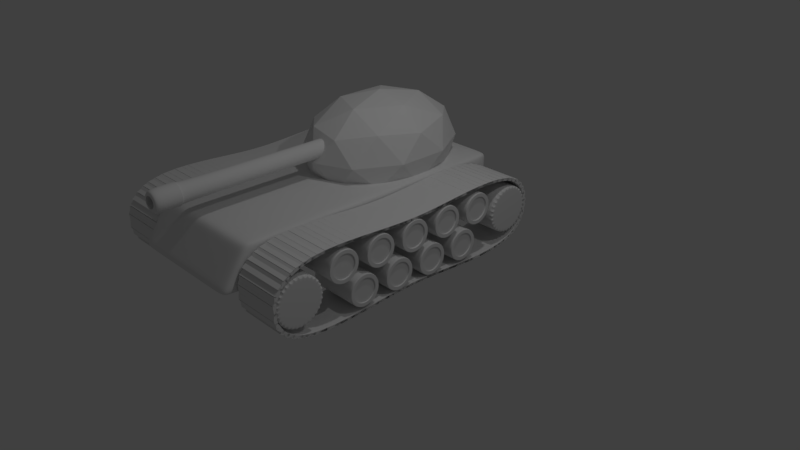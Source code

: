 # Source: tank1-v.0.4.blend  (saved by Blender 2.79.0; exported with 4.5.12 LTS)
import bpy
from mathutils import Matrix  # noqa: F401  (used for matrix-valued properties, if any)

bpy.ops.wm.read_factory_settings(use_empty=True)
scene = bpy.context.scene
scene.name = 'Scene'

# ---- collections
col_collection_1 = bpy.data.collections.new('Collection 1'); scene.collection.children.link(col_collection_1)
col_collection_2 = bpy.data.collections.new('Collection 2'); scene.collection.children.link(col_collection_2)

# ---- materials (node trees are filled in below, after node groups)
mat_material = bpy.data.materials.new('Material')
mat_material.alpha_threshold = 0.0
mat_material.use_transparent_shadow = False
mat_material.roughness = 0.5
mat_material.line_color = (0.0, 0.0, 0.0, 1.0)

# ---- material node trees

# ---- world
world_world = bpy.data.worlds.new('World'); scene.world = world_world
world_world.color = (0.05088, 0.05088, 0.05088)
world_world.use_sun_shadow = False
world_world.sun_shadow_jitter_overblur = 0.0
world_world.cycles.sampling_method = 'MANUAL'

# ---- cameras
cam_camera = bpy.data.cameras.new('Camera')
cam_camera.clip_end = 100.0
cam_camera.lens = 35.0
cam_camera.sensor_width = 32.0
cam_camera.sensor_height = 18.0
cam_camera.ortho_scale = 7.314
cam_camera.dof.focus_distance = 0.0
cam_camera.dof.aperture_fstop = 128.0

# ---- lights
light_lamp_001 = bpy.data.lights.new('Lamp.001', 'POINT')
light_lamp_001.transmission_factor = 0.0
light_lamp_001.cutoff_distance = 30.0
light_lamp_001.energy = 100.0
light_lamp_001.shadow_buffer_clip_start = 1.001
light_lamp_001.shadow_soft_size = 0.1
light_lamp_001.shadow_maximum_resolution = 0.006
light_lamp_001.use_absolute_resolution = True
light_lamp = bpy.data.lights.new('Lamp', 'POINT')
light_lamp.transmission_factor = 0.0
light_lamp.cutoff_distance = 30.0
light_lamp.energy = 100.0
light_lamp.shadow_buffer_clip_start = 1.001
light_lamp.shadow_soft_size = 0.1
light_lamp.shadow_maximum_resolution = 0.006
light_lamp.use_absolute_resolution = True

# ---- meshes
me_cube_001 = bpy.data.meshes.new('Cube.001')
me_cube_001.from_pydata([(1.0, 1.0, -1.0), (1.0, -1.0, -1.0), (-1.0, -1.0, -1.0), (-1.0, 1.0, -1.0), (1.0, 1.0, 1.0), (1.0, -1.0, 1.0), (-1.0, -1.0, 1.0), (-1.0, 1.0, 1.0)], [], [(0, 1, 2, 3), (4, 7, 6, 5), (0, 4, 5, 1), (1, 5, 6, 2), (2, 6, 7, 3), (4, 0, 3, 7)])
me_cube_001.materials.append(mat_material)
me_cube_001.use_remesh_preserve_volume = False
me_cube_001.use_remesh_preserve_attributes = False
me_cube_001.use_mirror_vertex_groups = False
me_cube_001.update()
me_cylinder_007 = bpy.data.meshes.new('Cylinder.007')
me_cylinder_007.from_pydata([(0.0, 1.0, -1.0), (0.0, 1.0, 1.0), (0.1951, 0.9808, -1.0), (0.1951, 0.9808, 1.0), (0.3827, 0.9239, -1.0), (0.3827, 0.9239, 1.0), (0.5556, 0.8315, -1.0), (0.5556, 0.8315, 1.0), (0.7071, 0.7071, -1.0), (0.7071, 0.7071, 1.0), (0.8315, 0.5556, -1.0), (0.8315, 0.5556, 1.0), (0.9239, 0.3827, -1.0), (0.9239, 0.3827, 1.0), (0.9808, 0.1951, -1.0), (0.9808, 0.1951, 1.0), (1.0, 7.55e-08, -1.0), (1.0, 7.55e-08, 1.0), (0.9808, -0.1951, -1.0), (0.9808, -0.1951, 1.0), (0.9239, -0.3827, -1.0), (0.9239, -0.3827, 1.0), (0.8315, -0.5556, -1.0), (0.8315, -0.5556, 1.0), (0.7071, -0.7071, -1.0), (0.7071, -0.7071, 1.0), (0.5556, -0.8315, -1.0), (0.5556, -0.8315, 1.0), (0.3827, -0.9239, -1.0), (0.3827, -0.9239, 1.0), (0.1951, -0.9808, -1.0), (0.1951, -0.9808, 1.0), (-3.258e-07, -1.0, -1.0), (-3.258e-07, -1.0, 1.0), (-0.1951, -0.9808, -1.0), (-0.1951, -0.9808, 1.0), (-0.3827, -0.9239, -1.0), (-0.3827, -0.9239, 1.0), (-0.5556, -0.8315, -1.0), (-0.5556, -0.8315, 1.0), (-0.7071, -0.7071, -1.0), (-0.7071, -0.7071, 1.0), (-0.8315, -0.5556, -1.0), (-0.8315, -0.5556, 1.0), (-0.9239, -0.3827, -1.0), (-0.9239, -0.3827, 1.0), (-0.9808, -0.1951, -1.0), (-0.9808, -0.1951, 1.0), (-1.0, 9.656e-07, -1.0), (-1.0, 9.656e-07, 1.0), (-0.9808, 0.1951, -1.0), (-0.9808, 0.1951, 1.0), (-0.9239, 0.3827, -1.0), (-0.9239, 0.3827, 1.0), (-0.8315, 0.5556, -1.0), (-0.8315, 0.5556, 1.0), (-0.7071, 0.7071, -1.0), (-0.7071, 0.7071, 1.0), (-0.5556, 0.8315, -1.0), (-0.5556, 0.8315, 1.0), (-0.3827, 0.9239, -1.0), (-0.3827, 0.9239, 1.0), (-0.1951, 0.9808, -1.0), (-0.1951, 0.9808, 1.0)], [], [(0, 1, 3, 2), (2, 3, 5, 4), (4, 5, 7, 6), (6, 7, 9, 8), (8, 9, 11, 10), (10, 11, 13, 12), (12, 13, 15, 14), (14, 15, 17, 16), (16, 17, 19, 18), (18, 19, 21, 20), (20, 21, 23, 22), (22, 23, 25, 24), (24, 25, 27, 26), (26, 27, 29, 28), (28, 29, 31, 30), (30, 31, 33, 32), (32, 33, 35, 34), (34, 35, 37, 36), (36, 37, 39, 38), (38, 39, 41, 40), (40, 41, 43, 42), (42, 43, 45, 44), (44, 45, 47, 46), (46, 47, 49, 48), (48, 49, 51, 50), (50, 51, 53, 52), (52, 53, 55, 54), (54, 55, 57, 56), (56, 57, 59, 58), (58, 59, 61, 60), (3, 1, 63, 61, 59, 57, 55, 53, 51, 49, 47, 45, 43, 41, 39, 37, 35, 33, 31, 29, 27, 25, 23, 21, 19, 17, 15, 13, 11, 9, 7, 5), (60, 61, 63, 62), (62, 63, 1, 0), (0, 2, 4, 6, 8, 10, 12, 14, 16, 18, 20, 22, 24, 26, 28, 30, 32, 34, 36, 38, 40, 42, 44, 46, 48, 50, 52, 54, 56, 58, 60, 62)])
_k = {(0, 2): 0.84706, (1, 3): 0.84706, (2, 4): 0.84706, (3, 5): 0.84706, (4, 6): 0.84706, (5, 7): 0.84706, (6, 8): 0.84706, (7, 9): 0.84706, (8, 10): 0.84706, (9, 11): 0.84706, (10, 12): 0.84706, (11, 13): 0.84706, (12, 14): 0.84706, (13, 15): 0.84706, (14, 16): 0.84706, (15, 17): 0.84706, (16, 18): 0.84706, (17, 19): 0.84706, (18, 20): 0.84706, (19, 21): 0.84706, (20, 22): 0.84706, (21, 23): 0.84706, (22, 24): 0.84706, (23, 25): 0.84706, (24, 26): 0.84706, (25, 27): 0.84706, (26, 28): 0.84706, (27, 29): 0.84706, (28, 30): 0.84706, (29, 31): 0.84706, (30, 32): 0.84706, (31, 33): 0.84706, (32, 34): 0.84706, (33, 35): 0.84706, (34, 36): 0.84706, (35, 37): 0.84706, (36, 38): 0.84706, (37, 39): 0.84706, (38, 40): 0.84706, (39, 41): 0.84706, (40, 42): 0.84706, (41, 43): 0.84706, (42, 44): 0.84706, (43, 45): 0.84706, (44, 46): 0.84706, (45, 47): 0.84706, (46, 48): 0.84706, (47, 49): 0.84706, (48, 50): 0.84706, (49, 51): 0.84706, (50, 52): 0.84706, (51, 53): 0.84706, (52, 54): 0.84706, (53, 55): 0.84706, (54, 56): 0.84706, (55, 57): 0.84706, (56, 58): 0.84706, (57, 59): 0.84706, (58, 60): 0.84706, (59, 61): 0.84706, (60, 62): 0.84706, (61, 63): 0.84706, (0, 62): 0.84706, (1, 63): 0.84706}
me_cylinder_007.attributes.new('crease_edge', 'FLOAT', 'EDGE').data.foreach_set('value', [_k.get((min(e.vertices), max(e.vertices)), 0.0) for e in me_cylinder_007.edges])
me_cylinder_007.use_remesh_preserve_volume = False
me_cylinder_007.use_remesh_preserve_attributes = False
me_cylinder_007.use_mirror_vertex_groups = False
me_cylinder_007.update()
me_cylinder_006 = bpy.data.meshes.new('Cylinder.006')
me_cylinder_006.from_pydata([(0.0, 1.0, -1.0), (0.0, 1.0, 1.0), (0.1951, 0.9808, -1.0), (0.1951, 0.9808, 1.0), (0.3827, 0.9239, -1.0), (0.3827, 0.9239, 1.0), (0.5556, 0.8315, -1.0), (0.5556, 0.8315, 1.0), (0.7071, 0.7071, -1.0), (0.7071, 0.7071, 1.0), (0.8315, 0.5556, -1.0), (0.8315, 0.5556, 1.0), (0.9239, 0.3827, -1.0), (0.9239, 0.3827, 1.0), (0.9808, 0.1951, -1.0), (0.9808, 0.1951, 1.0), (1.0, 7.55e-08, -1.0), (1.0, 7.55e-08, 1.0), (0.9808, -0.1951, -1.0), (0.9808, -0.1951, 1.0), (0.9239, -0.3827, -1.0), (0.9239, -0.3827, 1.0), (0.8315, -0.5556, -1.0), (0.8315, -0.5556, 1.0), (0.7071, -0.7071, -1.0), (0.7071, -0.7071, 1.0), (0.5556, -0.8315, -1.0), (0.5556, -0.8315, 1.0), (0.3827, -0.9239, -1.0), (0.3827, -0.9239, 1.0), (0.1951, -0.9808, -1.0), (0.1951, -0.9808, 1.0), (-3.258e-07, -1.0, -1.0), (-3.258e-07, -1.0, 1.0), (-0.1951, -0.9808, -1.0), (-0.1951, -0.9808, 1.0), (-0.3827, -0.9239, -1.0), (-0.3827, -0.9239, 1.0), (-0.5556, -0.8315, -1.0), (-0.5556, -0.8315, 1.0), (-0.7071, -0.7071, -1.0), (-0.7071, -0.7071, 1.0), (-0.8315, -0.5556, -1.0), (-0.8315, -0.5556, 1.0), (-0.9239, -0.3827, -1.0), (-0.9239, -0.3827, 1.0), (-0.9808, -0.1951, -1.0), (-0.9808, -0.1951, 1.0), (-1.0, 9.656e-07, -1.0), (-1.0, 9.656e-07, 1.0), (-0.9808, 0.1951, -1.0), (-0.9808, 0.1951, 1.0), (-0.9239, 0.3827, -1.0), (-0.9239, 0.3827, 1.0), (-0.8315, 0.5556, -1.0), (-0.8315, 0.5556, 1.0), (-0.7071, 0.7071, -1.0), (-0.7071, 0.7071, 1.0), (-0.5556, 0.8315, -1.0), (-0.5556, 0.8315, 1.0), (-0.3827, 0.9239, -1.0), (-0.3827, 0.9239, 1.0), (-0.1951, 0.9808, -1.0), (-0.1951, 0.9808, 1.0)], [], [(0, 1, 3, 2), (2, 3, 5, 4), (4, 5, 7, 6), (6, 7, 9, 8), (8, 9, 11, 10), (10, 11, 13, 12), (12, 13, 15, 14), (14, 15, 17, 16), (16, 17, 19, 18), (18, 19, 21, 20), (20, 21, 23, 22), (22, 23, 25, 24), (24, 25, 27, 26), (26, 27, 29, 28), (28, 29, 31, 30), (30, 31, 33, 32), (32, 33, 35, 34), (34, 35, 37, 36), (36, 37, 39, 38), (38, 39, 41, 40), (40, 41, 43, 42), (42, 43, 45, 44), (44, 45, 47, 46), (46, 47, 49, 48), (48, 49, 51, 50), (50, 51, 53, 52), (52, 53, 55, 54), (54, 55, 57, 56), (56, 57, 59, 58), (58, 59, 61, 60), (3, 1, 63, 61, 59, 57, 55, 53, 51, 49, 47, 45, 43, 41, 39, 37, 35, 33, 31, 29, 27, 25, 23, 21, 19, 17, 15, 13, 11, 9, 7, 5), (60, 61, 63, 62), (62, 63, 1, 0), (0, 2, 4, 6, 8, 10, 12, 14, 16, 18, 20, 22, 24, 26, 28, 30, 32, 34, 36, 38, 40, 42, 44, 46, 48, 50, 52, 54, 56, 58, 60, 62)])
_k = {(0, 2): 0.84706, (1, 3): 0.84706, (2, 4): 0.84706, (3, 5): 0.84706, (4, 6): 0.84706, (5, 7): 0.84706, (6, 8): 0.84706, (7, 9): 0.84706, (8, 10): 0.84706, (9, 11): 0.84706, (10, 12): 0.84706, (11, 13): 0.84706, (12, 14): 0.84706, (13, 15): 0.84706, (14, 16): 0.84706, (15, 17): 0.84706, (16, 18): 0.84706, (17, 19): 0.84706, (18, 20): 0.84706, (19, 21): 0.84706, (20, 22): 0.84706, (21, 23): 0.84706, (22, 24): 0.84706, (23, 25): 0.84706, (24, 26): 0.84706, (25, 27): 0.84706, (26, 28): 0.84706, (27, 29): 0.84706, (28, 30): 0.84706, (29, 31): 0.84706, (30, 32): 0.84706, (31, 33): 0.84706, (32, 34): 0.84706, (33, 35): 0.84706, (34, 36): 0.84706, (35, 37): 0.84706, (36, 38): 0.84706, (37, 39): 0.84706, (38, 40): 0.84706, (39, 41): 0.84706, (40, 42): 0.84706, (41, 43): 0.84706, (42, 44): 0.84706, (43, 45): 0.84706, (44, 46): 0.84706, (45, 47): 0.84706, (46, 48): 0.84706, (47, 49): 0.84706, (48, 50): 0.84706, (49, 51): 0.84706, (50, 52): 0.84706, (51, 53): 0.84706, (52, 54): 0.84706, (53, 55): 0.84706, (54, 56): 0.84706, (55, 57): 0.84706, (56, 58): 0.84706, (57, 59): 0.84706, (58, 60): 0.84706, (59, 61): 0.84706, (60, 62): 0.84706, (61, 63): 0.84706, (0, 62): 0.84706, (1, 63): 0.84706}
me_cylinder_006.attributes.new('crease_edge', 'FLOAT', 'EDGE').data.foreach_set('value', [_k.get((min(e.vertices), max(e.vertices)), 0.0) for e in me_cylinder_006.edges])
me_cylinder_006.use_remesh_preserve_volume = False
me_cylinder_006.use_remesh_preserve_attributes = False
me_cylinder_006.use_mirror_vertex_groups = False
me_cylinder_006.update()
me_cylinder_005 = bpy.data.meshes.new('Cylinder.005')
me_cylinder_005.from_pydata([(0.0, 1.0, -1.0), (-0.1458, 0.7329, -1.0), (0.1951, 0.9808, -1.0), (-0.2859, 0.6903, -1.0), (0.3827, 0.9239, -1.0), (-0.4151, 0.6213, -1.0), (0.5556, 0.8315, -1.0), (-0.5284, 0.5284, -1.0), (0.7071, 0.7071, -1.0), (-0.6213, 0.4151, -1.0), (0.8315, 0.5556, -1.0), (-0.6903, 0.2859, -1.0), (0.9239, 0.3827, -1.0), (-0.7329, 0.1458, -1.0), (0.9808, 0.1951, -1.0), (-0.7472, 7.968e-07, -1.0), (1.0, 7.55e-08, -1.0), (-0.7329, -0.1458, -1.0), (0.9808, -0.1951, -1.0), (-0.6903, -0.2859, -1.0), (0.9239, -0.3827, -1.0), (-0.6213, -0.4151, -1.0), (0.8315, -0.5556, -1.0), (-0.5284, -0.5284, -1.0), (0.7071, -0.7071, -1.0), (-0.4151, -0.6213, -1.0), (0.5556, -0.8315, -1.0), (-0.2859, -0.6903, -1.0), (0.3827, -0.9239, -1.0), (-0.1458, -0.7329, -1.0), (0.1951, -0.9808, -1.0), (-2.013e-07, -0.7472, -1.0), (-3.258e-07, -1.0, -1.0), (0.1458, -0.7329, -1.0), (-0.1951, -0.9808, -1.0), (0.2859, -0.6903, -1.0), (-0.3827, -0.9239, -1.0), (0.4151, -0.6213, -1.0), (-0.5556, -0.8315, -1.0), (0.5284, -0.5284, -1.0), (-0.7071, -0.7071, -1.0), (0.6213, -0.4151, -1.0), (-0.8315, -0.5556, -1.0), (0.6903, -0.2859, -1.0), (-0.9239, -0.3827, -1.0), (0.7329, -0.1458, -1.0), (-0.9808, -0.1951, -1.0), (0.7472, 1.318e-07, -1.0), (-1.0, 9.656e-07, -1.0), (0.7329, 0.1458, -1.0), (-0.9808, 0.1951, -1.0), (0.6903, 0.2859, -1.0), (-0.9239, 0.3827, -1.0), (0.6213, 0.4151, -1.0), (-0.8315, 0.5556, -1.0), (0.5284, 0.5284, -1.0), (-0.7071, 0.7071, -1.0), (0.4151, 0.6213, -1.0), (-0.5556, 0.8315, -1.0), (0.2859, 0.6903, -1.0), (-0.3827, 0.9239, -1.0), (0.1458, 0.7329, -1.0), (-0.1951, 0.9808, -1.0), (4.214e-08, 0.7472, -1.0), (0.0, 1.0, 0.0), (0.1951, 0.9808, 0.0), (0.3827, 0.9239, 0.0), (0.5556, 0.8315, 0.0), (0.7071, 0.7071, 0.0), (0.8315, 0.5556, 0.0), (0.9239, 0.3827, 0.0), (0.9808, 0.1951, 0.0), (1.0, 7.55e-08, 0.0), (0.9808, -0.1951, 0.0), (0.9239, -0.3827, 0.0), (0.8315, -0.5556, 0.0), (0.7071, -0.7071, 0.0), (0.5556, -0.8315, 0.0), (0.3827, -0.9239, 0.0), (0.1951, -0.9808, 0.0), (-3.258e-07, -1.0, 0.0), (-0.1951, -0.9808, 0.0), (-0.3827, -0.9239, 0.0), (-0.5556, -0.8315, 0.0), (-0.7071, -0.7071, 0.0), (-0.8315, -0.5556, 0.0), (-0.9239, -0.3827, 0.0), (-0.9808, -0.1951, 0.0), (-1.0, 9.656e-07, 0.0), (-0.9808, 0.1951, 0.0), (-0.9239, 0.3827, 0.0), (-0.8315, 0.5556, 0.0), (-0.7071, 0.7071, 0.0), (-0.5556, 0.8315, 0.0), (-0.3827, 0.9239, 0.0), (-0.1951, 0.9808, 0.0), (-0.2859, 0.6903, -0.8316), (-0.1458, 0.7329, -0.8316), (-0.5284, 0.5284, -0.8316), (-0.4151, 0.6213, -0.8316), (-0.6903, 0.2859, -0.8316), (-0.6213, 0.4151, -0.8316), (-0.7472, 7.968e-07, -0.8316), (-0.7329, 0.1458, -0.8316), (-0.6903, -0.2859, -0.8316), (-0.7329, -0.1458, -0.8316), (-0.5284, -0.5284, -0.8316), (-0.6213, -0.4151, -0.8316), (-0.2859, -0.6903, -0.8316), (-0.4151, -0.6213, -0.8316), (-1.824e-07, -0.7472, -0.8316), (-0.1458, -0.7329, -0.8316), (0.2859, -0.6903, -0.8316), (0.1458, -0.7329, -0.8316), (0.5284, -0.5284, -0.8316), (0.4151, -0.6213, -0.8316), (0.6903, -0.2859, -0.8316), (0.6213, -0.4151, -0.8316), (0.7472, 1.318e-07, -0.8316), (0.7329, -0.1458, -0.8316), (0.6903, 0.2859, -0.8316), (0.7329, 0.1458, -0.8316), (0.5284, 0.5284, -0.8316), (0.6213, 0.4151, -0.8316), (0.2859, 0.6903, -0.8316), (0.4151, 0.6213, -0.8316), (6.107e-08, 0.7472, -0.8316), (0.1458, 0.7329, -0.8316), (-0.2859, 0.6903, -0.9462), (-0.1458, 0.7329, -0.9462), (-0.5284, 0.5284, -0.9462), (-0.4151, 0.6213, -0.9462), (-0.6903, 0.2859, -0.9462), (-0.6213, 0.4151, -0.9462), (-0.7472, 7.968e-07, -0.9462), (-0.7329, 0.1458, -0.9462), (-0.6903, -0.2859, -0.9462), (-0.7329, -0.1458, -0.9462), (-0.5284, -0.5284, -0.9462), (-0.6213, -0.4151, -0.9462), (-0.2859, -0.6903, -0.9462), (-0.4151, -0.6213, -0.9462), (-1.953e-07, -0.7472, -0.9462), (-0.1458, -0.7329, -0.9462), (0.2859, -0.6903, -0.9462), (0.1458, -0.7329, -0.9462), (0.5284, -0.5284, -0.9462), (0.4151, -0.6213, -0.9462), (0.6903, -0.2859, -0.9462), (0.6213, -0.4151, -0.9462), (0.7472, 1.318e-07, -0.9462), (0.7329, -0.1458, -0.9462), (0.6903, 0.2859, -0.9462), (0.7329, 0.1458, -0.9462), (0.5284, 0.5284, -0.9462), (0.6213, 0.4151, -0.9462), (0.2859, 0.6903, -0.9462), (0.4151, 0.6213, -0.9462), (4.819e-08, 0.7472, -0.9462), (0.1458, 0.7329, -0.9462)], [], [(42, 44, 19, 21), (6, 8, 55, 57), (50, 52, 11, 13), (32, 34, 29, 31), (14, 16, 47, 49), (58, 60, 3, 5), (40, 42, 21, 23), (22, 24, 39, 41), (4, 6, 57, 59), (48, 50, 13, 15), (30, 32, 31, 33), (12, 14, 49, 51), (56, 58, 5, 7), (38, 40, 23, 25), (20, 22, 41, 43), (2, 4, 59, 61), (46, 48, 15, 17), (28, 30, 33, 35), (10, 12, 51, 53), (54, 56, 7, 9), (36, 38, 25, 27), (18, 20, 43, 45), (62, 0, 63, 1), (0, 2, 61, 63), (44, 46, 17, 19), (26, 28, 35, 37), (8, 10, 53, 55), (52, 54, 9, 11), (34, 36, 27, 29), (16, 18, 45, 47), (117, 114, 146, 149), (29, 27, 108, 111), (24, 26, 37, 39), (60, 62, 1, 3), (62, 95, 64, 0), (60, 94, 95, 62), (58, 93, 94, 60), (56, 92, 93, 58), (54, 91, 92, 56), (52, 90, 91, 54), (50, 89, 90, 52), (48, 88, 89, 50), (46, 87, 88, 48), (44, 86, 87, 46), (42, 85, 86, 44), (40, 84, 85, 42), (38, 83, 84, 40), (36, 82, 83, 38), (34, 81, 82, 36), (32, 80, 81, 34), (30, 79, 80, 32), (28, 78, 79, 30), (26, 77, 78, 28), (24, 76, 77, 26), (22, 75, 76, 24), (20, 74, 75, 22), (18, 73, 74, 20), (16, 72, 73, 18), (14, 71, 72, 16), (12, 70, 71, 14), (10, 69, 70, 12), (8, 68, 69, 10), (6, 67, 68, 8), (4, 66, 67, 6), (2, 65, 66, 4), (0, 64, 65, 2), (23, 21, 107, 106), (59, 57, 125, 124), (33, 31, 110, 113), (37, 35, 112, 115), (7, 5, 99, 98), (43, 41, 117, 116), (41, 39, 114, 117), (27, 25, 109, 108), (45, 43, 116, 119), (49, 47, 118, 121), (11, 9, 101, 100), (47, 45, 119, 118), (53, 51, 120, 123), (1, 63, 126, 97), (31, 29, 111, 110), (57, 55, 122, 125), (5, 3, 96, 99), (61, 59, 124, 127), (15, 13, 103, 102), (51, 49, 121, 120), (9, 7, 98, 101), (63, 61, 127, 126), (13, 11, 100, 103), (35, 33, 113, 112), (17, 15, 102, 105), (19, 17, 105, 104), (55, 53, 123, 122), (21, 19, 104, 107), (25, 23, 106, 109), (3, 1, 97, 96), (39, 37, 115, 114), (158, 159, 156, 157, 154, 155, 152, 153, 150, 151, 148, 149, 146, 147, 144, 145, 142, 143, 140, 141, 138, 139, 136, 137, 134, 135, 132, 133, 130, 131, 128, 129), (120, 121, 153, 152), (119, 116, 148, 151), (122, 123, 155, 154), (96, 97, 129, 128), (121, 118, 150, 153), (124, 125, 157, 156), (98, 99, 131, 130), (123, 120, 152, 155), (97, 126, 158, 129), (100, 101, 133, 132), (125, 122, 154, 157), (99, 96, 128, 131), (102, 103, 135, 134), (127, 124, 156, 159), (101, 98, 130, 133), (104, 105, 137, 136), (126, 127, 159, 158), (103, 100, 132, 135), (106, 107, 139, 138), (105, 102, 134, 137), (108, 109, 141, 140), (107, 104, 136, 139), (110, 111, 143, 142), (109, 106, 138, 141), (112, 113, 145, 144), (111, 108, 140, 143), (114, 115, 147, 146), (113, 110, 142, 145), (116, 117, 149, 148), (115, 112, 144, 147), (118, 119, 151, 150)])
_k = {(0, 2): 0.84706, (2, 4): 0.84706, (4, 6): 0.84706, (6, 8): 0.84706, (8, 10): 0.84706, (10, 12): 0.84706, (12, 14): 0.84706, (14, 16): 0.84706, (16, 18): 0.84706, (18, 20): 0.84706, (20, 22): 0.84706, (22, 24): 0.84706, (24, 26): 0.84706, (26, 28): 0.84706, (28, 30): 0.84706, (30, 32): 0.84706, (32, 34): 0.84706, (1, 3): 0.84706, (34, 36): 0.84706, (5, 7): 0.84706, (36, 38): 0.84706, (9, 11): 0.84706, (38, 40): 0.84706, (13, 15): 0.84706, (40, 42): 0.84706, (17, 19): 0.84706, (42, 44): 0.84706, (21, 23): 0.84706, (44, 46): 0.84706, (25, 27): 0.84706, (46, 48): 0.84706, (29, 31): 0.84706, (48, 50): 0.84706, (33, 35): 0.84706, (50, 52): 0.84706, (37, 39): 0.84706, (52, 54): 0.84706, (41, 43): 0.84706, (54, 56): 0.84706, (45, 47): 0.84706, (56, 58): 0.84706, (49, 51): 0.84706, (58, 60): 0.84706, (53, 55): 0.84706, (60, 62): 0.84706, (57, 59): 0.84706, (0, 62): 0.84706, (1, 63): 0.84706, (3, 5): 0.84706, (7, 9): 0.84706, (11, 13): 0.84706, (15, 17): 0.84706, (19, 21): 0.84706, (23, 25): 0.84706, (27, 29): 0.84706, (31, 33): 0.84706, (35, 37): 0.84706, (39, 41): 0.84706, (43, 45): 0.84706, (47, 49): 0.84706, (51, 53): 0.84706, (55, 57): 0.84706, (59, 61): 0.84706, (61, 63): 0.84706, (96, 97): 0.84706, (98, 99): 0.84706, (100, 101): 0.84706, (102, 103): 0.84706, (104, 105): 0.84706, (106, 107): 0.84706, (108, 109): 0.84706, (110, 111): 0.84706, (112, 113): 0.84706, (114, 115): 0.84706, (116, 117): 0.84706, (118, 119): 0.84706, (120, 121): 0.84706, (122, 123): 0.84706, (124, 125): 0.84706, (97, 126): 0.84706, (96, 99): 0.84706, (98, 101): 0.84706, (100, 103): 0.84706, (102, 105): 0.84706, (104, 107): 0.84706, (106, 109): 0.84706, (108, 111): 0.84706, (110, 113): 0.84706, (112, 115): 0.84706, (114, 117): 0.84706, (116, 119): 0.84706, (118, 121): 0.84706, (120, 123): 0.84706, (122, 125): 0.84706, (124, 127): 0.84706, (126, 127): 0.84706, (128, 129): 0.84706, (130, 131): 0.84706, (132, 133): 0.84706, (134, 135): 0.84706, (136, 137): 0.84706, (138, 139): 0.84706, (140, 141): 0.84706, (142, 143): 0.84706, (144, 145): 0.84706, (146, 147): 0.84706, (148, 149): 0.84706, (150, 151): 0.84706, (152, 153): 0.84706, (154, 155): 0.84706, (156, 157): 0.84706, (129, 158): 0.84706, (128, 131): 0.84706, (130, 133): 0.84706, (132, 135): 0.84706, (134, 137): 0.84706, (136, 139): 0.84706, (138, 141): 0.84706, (140, 143): 0.84706, (142, 145): 0.84706, (144, 147): 0.84706, (146, 149): 0.84706, (148, 151): 0.84706, (150, 153): 0.84706, (152, 155): 0.84706, (154, 157): 0.84706, (156, 159): 0.84706, (158, 159): 0.84706}
me_cylinder_005.attributes.new('crease_edge', 'FLOAT', 'EDGE').data.foreach_set('value', [_k.get((min(e.vertices), max(e.vertices)), 0.0) for e in me_cylinder_005.edges])
me_cylinder_005.use_remesh_preserve_volume = False
me_cylinder_005.use_remesh_preserve_attributes = False
me_cylinder_005.use_mirror_vertex_groups = False
me_cylinder_005.update()
me_cylinder_004 = bpy.data.meshes.new('Cylinder.004')
me_cylinder_004.from_pydata([(0.0, 1.0, -1.0), (-0.1458, 0.7329, -1.0), (0.1951, 0.9808, -1.0), (-0.2859, 0.6903, -1.0), (0.3827, 0.9239, -1.0), (-0.4151, 0.6213, -1.0), (0.5556, 0.8315, -1.0), (-0.5284, 0.5284, -1.0), (0.7071, 0.7071, -1.0), (-0.6213, 0.4151, -1.0), (0.8315, 0.5556, -1.0), (-0.6903, 0.2859, -1.0), (0.9239, 0.3827, -1.0), (-0.7329, 0.1458, -1.0), (0.9808, 0.1951, -1.0), (-0.7472, 7.968e-07, -1.0), (1.0, 7.55e-08, -1.0), (-0.7329, -0.1458, -1.0), (0.9808, -0.1951, -1.0), (-0.6903, -0.2859, -1.0), (0.9239, -0.3827, -1.0), (-0.6213, -0.4151, -1.0), (0.8315, -0.5556, -1.0), (-0.5284, -0.5284, -1.0), (0.7071, -0.7071, -1.0), (-0.4151, -0.6213, -1.0), (0.5556, -0.8315, -1.0), (-0.2859, -0.6903, -1.0), (0.3827, -0.9239, -1.0), (-0.1458, -0.7329, -1.0), (0.1951, -0.9808, -1.0), (-2.013e-07, -0.7472, -1.0), (-3.258e-07, -1.0, -1.0), (0.1458, -0.7329, -1.0), (-0.1951, -0.9808, -1.0), (0.2859, -0.6903, -1.0), (-0.3827, -0.9239, -1.0), (0.4151, -0.6213, -1.0), (-0.5556, -0.8315, -1.0), (0.5284, -0.5284, -1.0), (-0.7071, -0.7071, -1.0), (0.6213, -0.4151, -1.0), (-0.8315, -0.5556, -1.0), (0.6903, -0.2859, -1.0), (-0.9239, -0.3827, -1.0), (0.7329, -0.1458, -1.0), (-0.9808, -0.1951, -1.0), (0.7472, 1.318e-07, -1.0), (-1.0, 9.656e-07, -1.0), (0.7329, 0.1458, -1.0), (-0.9808, 0.1951, -1.0), (0.6903, 0.2859, -1.0), (-0.9239, 0.3827, -1.0), (0.6213, 0.4151, -1.0), (-0.8315, 0.5556, -1.0), (0.5284, 0.5284, -1.0), (-0.7071, 0.7071, -1.0), (0.4151, 0.6213, -1.0), (-0.5556, 0.8315, -1.0), (0.2859, 0.6903, -1.0), (-0.3827, 0.9239, -1.0), (0.1458, 0.7329, -1.0), (-0.1951, 0.9808, -1.0), (4.214e-08, 0.7472, -1.0), (0.0, 1.0, 0.0), (0.1951, 0.9808, 0.0), (0.3827, 0.9239, 0.0), (0.5556, 0.8315, 0.0), (0.7071, 0.7071, 0.0), (0.8315, 0.5556, 0.0), (0.9239, 0.3827, 0.0), (0.9808, 0.1951, 0.0), (1.0, 7.55e-08, 0.0), (0.9808, -0.1951, 0.0), (0.9239, -0.3827, 0.0), (0.8315, -0.5556, 0.0), (0.7071, -0.7071, 0.0), (0.5556, -0.8315, 0.0), (0.3827, -0.9239, 0.0), (0.1951, -0.9808, 0.0), (-3.258e-07, -1.0, 0.0), (-0.1951, -0.9808, 0.0), (-0.3827, -0.9239, 0.0), (-0.5556, -0.8315, 0.0), (-0.7071, -0.7071, 0.0), (-0.8315, -0.5556, 0.0), (-0.9239, -0.3827, 0.0), (-0.9808, -0.1951, 0.0), (-1.0, 9.656e-07, 0.0), (-0.9808, 0.1951, 0.0), (-0.9239, 0.3827, 0.0), (-0.8315, 0.5556, 0.0), (-0.7071, 0.7071, 0.0), (-0.5556, 0.8315, 0.0), (-0.3827, 0.9239, 0.0), (-0.1951, 0.9808, 0.0), (-0.2859, 0.6903, -0.8316), (-0.1458, 0.7329, -0.8316), (-0.5284, 0.5284, -0.8316), (-0.4151, 0.6213, -0.8316), (-0.6903, 0.2859, -0.8316), (-0.6213, 0.4151, -0.8316), (-0.7472, 7.968e-07, -0.8316), (-0.7329, 0.1458, -0.8316), (-0.6903, -0.2859, -0.8316), (-0.7329, -0.1458, -0.8316), (-0.5284, -0.5284, -0.8316), (-0.6213, -0.4151, -0.8316), (-0.2859, -0.6903, -0.8316), (-0.4151, -0.6213, -0.8316), (-1.824e-07, -0.7472, -0.8316), (-0.1458, -0.7329, -0.8316), (0.2859, -0.6903, -0.8316), (0.1458, -0.7329, -0.8316), (0.5284, -0.5284, -0.8316), (0.4151, -0.6213, -0.8316), (0.6903, -0.2859, -0.8316), (0.6213, -0.4151, -0.8316), (0.7472, 1.318e-07, -0.8316), (0.7329, -0.1458, -0.8316), (0.6903, 0.2859, -0.8316), (0.7329, 0.1458, -0.8316), (0.5284, 0.5284, -0.8316), (0.6213, 0.4151, -0.8316), (0.2859, 0.6903, -0.8316), (0.4151, 0.6213, -0.8316), (6.107e-08, 0.7472, -0.8316), (0.1458, 0.7329, -0.8316), (-0.2859, 0.6903, -0.9462), (-0.1458, 0.7329, -0.9462), (-0.5284, 0.5284, -0.9462), (-0.4151, 0.6213, -0.9462), (-0.6903, 0.2859, -0.9462), (-0.6213, 0.4151, -0.9462), (-0.7472, 7.968e-07, -0.9462), (-0.7329, 0.1458, -0.9462), (-0.6903, -0.2859, -0.9462), (-0.7329, -0.1458, -0.9462), (-0.5284, -0.5284, -0.9462), (-0.6213, -0.4151, -0.9462), (-0.2859, -0.6903, -0.9462), (-0.4151, -0.6213, -0.9462), (-1.953e-07, -0.7472, -0.9462), (-0.1458, -0.7329, -0.9462), (0.2859, -0.6903, -0.9462), (0.1458, -0.7329, -0.9462), (0.5284, -0.5284, -0.9462), (0.4151, -0.6213, -0.9462), (0.6903, -0.2859, -0.9462), (0.6213, -0.4151, -0.9462), (0.7472, 1.318e-07, -0.9462), (0.7329, -0.1458, -0.9462), (0.6903, 0.2859, -0.9462), (0.7329, 0.1458, -0.9462), (0.5284, 0.5284, -0.9462), (0.6213, 0.4151, -0.9462), (0.2859, 0.6903, -0.9462), (0.4151, 0.6213, -0.9462), (4.819e-08, 0.7472, -0.9462), (0.1458, 0.7329, -0.9462)], [], [(42, 44, 19, 21), (6, 8, 55, 57), (50, 52, 11, 13), (32, 34, 29, 31), (14, 16, 47, 49), (58, 60, 3, 5), (40, 42, 21, 23), (22, 24, 39, 41), (4, 6, 57, 59), (48, 50, 13, 15), (30, 32, 31, 33), (12, 14, 49, 51), (56, 58, 5, 7), (38, 40, 23, 25), (20, 22, 41, 43), (2, 4, 59, 61), (46, 48, 15, 17), (28, 30, 33, 35), (10, 12, 51, 53), (54, 56, 7, 9), (36, 38, 25, 27), (18, 20, 43, 45), (62, 0, 63, 1), (0, 2, 61, 63), (44, 46, 17, 19), (26, 28, 35, 37), (8, 10, 53, 55), (52, 54, 9, 11), (34, 36, 27, 29), (16, 18, 45, 47), (117, 114, 146, 149), (29, 27, 108, 111), (24, 26, 37, 39), (60, 62, 1, 3), (62, 95, 64, 0), (60, 94, 95, 62), (58, 93, 94, 60), (56, 92, 93, 58), (54, 91, 92, 56), (52, 90, 91, 54), (50, 89, 90, 52), (48, 88, 89, 50), (46, 87, 88, 48), (44, 86, 87, 46), (42, 85, 86, 44), (40, 84, 85, 42), (38, 83, 84, 40), (36, 82, 83, 38), (34, 81, 82, 36), (32, 80, 81, 34), (30, 79, 80, 32), (28, 78, 79, 30), (26, 77, 78, 28), (24, 76, 77, 26), (22, 75, 76, 24), (20, 74, 75, 22), (18, 73, 74, 20), (16, 72, 73, 18), (14, 71, 72, 16), (12, 70, 71, 14), (10, 69, 70, 12), (8, 68, 69, 10), (6, 67, 68, 8), (4, 66, 67, 6), (2, 65, 66, 4), (0, 64, 65, 2), (23, 21, 107, 106), (59, 57, 125, 124), (33, 31, 110, 113), (37, 35, 112, 115), (7, 5, 99, 98), (43, 41, 117, 116), (41, 39, 114, 117), (27, 25, 109, 108), (45, 43, 116, 119), (49, 47, 118, 121), (11, 9, 101, 100), (47, 45, 119, 118), (53, 51, 120, 123), (1, 63, 126, 97), (31, 29, 111, 110), (57, 55, 122, 125), (5, 3, 96, 99), (61, 59, 124, 127), (15, 13, 103, 102), (51, 49, 121, 120), (9, 7, 98, 101), (63, 61, 127, 126), (13, 11, 100, 103), (35, 33, 113, 112), (17, 15, 102, 105), (19, 17, 105, 104), (55, 53, 123, 122), (21, 19, 104, 107), (25, 23, 106, 109), (3, 1, 97, 96), (39, 37, 115, 114), (158, 159, 156, 157, 154, 155, 152, 153, 150, 151, 148, 149, 146, 147, 144, 145, 142, 143, 140, 141, 138, 139, 136, 137, 134, 135, 132, 133, 130, 131, 128, 129), (120, 121, 153, 152), (119, 116, 148, 151), (122, 123, 155, 154), (96, 97, 129, 128), (121, 118, 150, 153), (124, 125, 157, 156), (98, 99, 131, 130), (123, 120, 152, 155), (97, 126, 158, 129), (100, 101, 133, 132), (125, 122, 154, 157), (99, 96, 128, 131), (102, 103, 135, 134), (127, 124, 156, 159), (101, 98, 130, 133), (104, 105, 137, 136), (126, 127, 159, 158), (103, 100, 132, 135), (106, 107, 139, 138), (105, 102, 134, 137), (108, 109, 141, 140), (107, 104, 136, 139), (110, 111, 143, 142), (109, 106, 138, 141), (112, 113, 145, 144), (111, 108, 140, 143), (114, 115, 147, 146), (113, 110, 142, 145), (116, 117, 149, 148), (115, 112, 144, 147), (118, 119, 151, 150)])
_k = {(0, 2): 0.84706, (2, 4): 0.84706, (4, 6): 0.84706, (6, 8): 0.84706, (8, 10): 0.84706, (10, 12): 0.84706, (12, 14): 0.84706, (14, 16): 0.84706, (16, 18): 0.84706, (18, 20): 0.84706, (20, 22): 0.84706, (22, 24): 0.84706, (24, 26): 0.84706, (26, 28): 0.84706, (28, 30): 0.84706, (30, 32): 0.84706, (32, 34): 0.84706, (1, 3): 0.84706, (34, 36): 0.84706, (5, 7): 0.84706, (36, 38): 0.84706, (9, 11): 0.84706, (38, 40): 0.84706, (13, 15): 0.84706, (40, 42): 0.84706, (17, 19): 0.84706, (42, 44): 0.84706, (21, 23): 0.84706, (44, 46): 0.84706, (25, 27): 0.84706, (46, 48): 0.84706, (29, 31): 0.84706, (48, 50): 0.84706, (33, 35): 0.84706, (50, 52): 0.84706, (37, 39): 0.84706, (52, 54): 0.84706, (41, 43): 0.84706, (54, 56): 0.84706, (45, 47): 0.84706, (56, 58): 0.84706, (49, 51): 0.84706, (58, 60): 0.84706, (53, 55): 0.84706, (60, 62): 0.84706, (57, 59): 0.84706, (0, 62): 0.84706, (1, 63): 0.84706, (3, 5): 0.84706, (7, 9): 0.84706, (11, 13): 0.84706, (15, 17): 0.84706, (19, 21): 0.84706, (23, 25): 0.84706, (27, 29): 0.84706, (31, 33): 0.84706, (35, 37): 0.84706, (39, 41): 0.84706, (43, 45): 0.84706, (47, 49): 0.84706, (51, 53): 0.84706, (55, 57): 0.84706, (59, 61): 0.84706, (61, 63): 0.84706, (96, 97): 0.84706, (98, 99): 0.84706, (100, 101): 0.84706, (102, 103): 0.84706, (104, 105): 0.84706, (106, 107): 0.84706, (108, 109): 0.84706, (110, 111): 0.84706, (112, 113): 0.84706, (114, 115): 0.84706, (116, 117): 0.84706, (118, 119): 0.84706, (120, 121): 0.84706, (122, 123): 0.84706, (124, 125): 0.84706, (97, 126): 0.84706, (96, 99): 0.84706, (98, 101): 0.84706, (100, 103): 0.84706, (102, 105): 0.84706, (104, 107): 0.84706, (106, 109): 0.84706, (108, 111): 0.84706, (110, 113): 0.84706, (112, 115): 0.84706, (114, 117): 0.84706, (116, 119): 0.84706, (118, 121): 0.84706, (120, 123): 0.84706, (122, 125): 0.84706, (124, 127): 0.84706, (126, 127): 0.84706, (128, 129): 0.84706, (130, 131): 0.84706, (132, 133): 0.84706, (134, 135): 0.84706, (136, 137): 0.84706, (138, 139): 0.84706, (140, 141): 0.84706, (142, 143): 0.84706, (144, 145): 0.84706, (146, 147): 0.84706, (148, 149): 0.84706, (150, 151): 0.84706, (152, 153): 0.84706, (154, 155): 0.84706, (156, 157): 0.84706, (129, 158): 0.84706, (128, 131): 0.84706, (130, 133): 0.84706, (132, 135): 0.84706, (134, 137): 0.84706, (136, 139): 0.84706, (138, 141): 0.84706, (140, 143): 0.84706, (142, 145): 0.84706, (144, 147): 0.84706, (146, 149): 0.84706, (148, 151): 0.84706, (150, 153): 0.84706, (152, 155): 0.84706, (154, 157): 0.84706, (156, 159): 0.84706, (158, 159): 0.84706}
me_cylinder_004.attributes.new('crease_edge', 'FLOAT', 'EDGE').data.foreach_set('value', [_k.get((min(e.vertices), max(e.vertices)), 0.0) for e in me_cylinder_004.edges])
me_cylinder_004.use_remesh_preserve_volume = False
me_cylinder_004.use_remesh_preserve_attributes = False
me_cylinder_004.use_mirror_vertex_groups = False
me_cylinder_004.update()
me_cylinder_003 = bpy.data.meshes.new('Cylinder.003')
me_cylinder_003.from_pydata([(0.0, 1.0, -1.0), (-0.1458, 0.7329, -1.0), (0.1951, 0.9808, -1.0), (-0.2859, 0.6903, -1.0), (0.3827, 0.9239, -1.0), (-0.4151, 0.6213, -1.0), (0.5556, 0.8315, -1.0), (-0.5284, 0.5284, -1.0), (0.7071, 0.7071, -1.0), (-0.6213, 0.4151, -1.0), (0.8315, 0.5556, -1.0), (-0.6903, 0.2859, -1.0), (0.9239, 0.3827, -1.0), (-0.7329, 0.1458, -1.0), (0.9808, 0.1951, -1.0), (-0.7472, 7.968e-07, -1.0), (1.0, 7.55e-08, -1.0), (-0.7329, -0.1458, -1.0), (0.9808, -0.1951, -1.0), (-0.6903, -0.2859, -1.0), (0.9239, -0.3827, -1.0), (-0.6213, -0.4151, -1.0), (0.8315, -0.5556, -1.0), (-0.5284, -0.5284, -1.0), (0.7071, -0.7071, -1.0), (-0.4151, -0.6213, -1.0), (0.5556, -0.8315, -1.0), (-0.2859, -0.6903, -1.0), (0.3827, -0.9239, -1.0), (-0.1458, -0.7329, -1.0), (0.1951, -0.9808, -1.0), (-2.013e-07, -0.7472, -1.0), (-3.258e-07, -1.0, -1.0), (0.1458, -0.7329, -1.0), (-0.1951, -0.9808, -1.0), (0.2859, -0.6903, -1.0), (-0.3827, -0.9239, -1.0), (0.4151, -0.6213, -1.0), (-0.5556, -0.8315, -1.0), (0.5284, -0.5284, -1.0), (-0.7071, -0.7071, -1.0), (0.6213, -0.4151, -1.0), (-0.8315, -0.5556, -1.0), (0.6903, -0.2859, -1.0), (-0.9239, -0.3827, -1.0), (0.7329, -0.1458, -1.0), (-0.9808, -0.1951, -1.0), (0.7472, 1.318e-07, -1.0), (-1.0, 9.656e-07, -1.0), (0.7329, 0.1458, -1.0), (-0.9808, 0.1951, -1.0), (0.6903, 0.2859, -1.0), (-0.9239, 0.3827, -1.0), (0.6213, 0.4151, -1.0), (-0.8315, 0.5556, -1.0), (0.5284, 0.5284, -1.0), (-0.7071, 0.7071, -1.0), (0.4151, 0.6213, -1.0), (-0.5556, 0.8315, -1.0), (0.2859, 0.6903, -1.0), (-0.3827, 0.9239, -1.0), (0.1458, 0.7329, -1.0), (-0.1951, 0.9808, -1.0), (4.214e-08, 0.7472, -1.0), (0.0, 1.0, 0.0), (0.1951, 0.9808, 0.0), (0.3827, 0.9239, 0.0), (0.5556, 0.8315, 0.0), (0.7071, 0.7071, 0.0), (0.8315, 0.5556, 0.0), (0.9239, 0.3827, 0.0), (0.9808, 0.1951, 0.0), (1.0, 7.55e-08, 0.0), (0.9808, -0.1951, 0.0), (0.9239, -0.3827, 0.0), (0.8315, -0.5556, 0.0), (0.7071, -0.7071, 0.0), (0.5556, -0.8315, 0.0), (0.3827, -0.9239, 0.0), (0.1951, -0.9808, 0.0), (-3.258e-07, -1.0, 0.0), (-0.1951, -0.9808, 0.0), (-0.3827, -0.9239, 0.0), (-0.5556, -0.8315, 0.0), (-0.7071, -0.7071, 0.0), (-0.8315, -0.5556, 0.0), (-0.9239, -0.3827, 0.0), (-0.9808, -0.1951, 0.0), (-1.0, 9.656e-07, 0.0), (-0.9808, 0.1951, 0.0), (-0.9239, 0.3827, 0.0), (-0.8315, 0.5556, 0.0), (-0.7071, 0.7071, 0.0), (-0.5556, 0.8315, 0.0), (-0.3827, 0.9239, 0.0), (-0.1951, 0.9808, 0.0), (-0.2859, 0.6903, -0.8316), (-0.1458, 0.7329, -0.8316), (-0.5284, 0.5284, -0.8316), (-0.4151, 0.6213, -0.8316), (-0.6903, 0.2859, -0.8316), (-0.6213, 0.4151, -0.8316), (-0.7472, 7.968e-07, -0.8316), (-0.7329, 0.1458, -0.8316), (-0.6903, -0.2859, -0.8316), (-0.7329, -0.1458, -0.8316), (-0.5284, -0.5284, -0.8316), (-0.6213, -0.4151, -0.8316), (-0.2859, -0.6903, -0.8316), (-0.4151, -0.6213, -0.8316), (-1.824e-07, -0.7472, -0.8316), (-0.1458, -0.7329, -0.8316), (0.2859, -0.6903, -0.8316), (0.1458, -0.7329, -0.8316), (0.5284, -0.5284, -0.8316), (0.4151, -0.6213, -0.8316), (0.6903, -0.2859, -0.8316), (0.6213, -0.4151, -0.8316), (0.7472, 1.318e-07, -0.8316), (0.7329, -0.1458, -0.8316), (0.6903, 0.2859, -0.8316), (0.7329, 0.1458, -0.8316), (0.5284, 0.5284, -0.8316), (0.6213, 0.4151, -0.8316), (0.2859, 0.6903, -0.8316), (0.4151, 0.6213, -0.8316), (6.107e-08, 0.7472, -0.8316), (0.1458, 0.7329, -0.8316), (-0.2859, 0.6903, -0.9462), (-0.1458, 0.7329, -0.9462), (-0.5284, 0.5284, -0.9462), (-0.4151, 0.6213, -0.9462), (-0.6903, 0.2859, -0.9462), (-0.6213, 0.4151, -0.9462), (-0.7472, 7.968e-07, -0.9462), (-0.7329, 0.1458, -0.9462), (-0.6903, -0.2859, -0.9462), (-0.7329, -0.1458, -0.9462), (-0.5284, -0.5284, -0.9462), (-0.6213, -0.4151, -0.9462), (-0.2859, -0.6903, -0.9462), (-0.4151, -0.6213, -0.9462), (-1.953e-07, -0.7472, -0.9462), (-0.1458, -0.7329, -0.9462), (0.2859, -0.6903, -0.9462), (0.1458, -0.7329, -0.9462), (0.5284, -0.5284, -0.9462), (0.4151, -0.6213, -0.9462), (0.6903, -0.2859, -0.9462), (0.6213, -0.4151, -0.9462), (0.7472, 1.318e-07, -0.9462), (0.7329, -0.1458, -0.9462), (0.6903, 0.2859, -0.9462), (0.7329, 0.1458, -0.9462), (0.5284, 0.5284, -0.9462), (0.6213, 0.4151, -0.9462), (0.2859, 0.6903, -0.9462), (0.4151, 0.6213, -0.9462), (4.819e-08, 0.7472, -0.9462), (0.1458, 0.7329, -0.9462)], [], [(42, 44, 19, 21), (6, 8, 55, 57), (50, 52, 11, 13), (32, 34, 29, 31), (14, 16, 47, 49), (58, 60, 3, 5), (40, 42, 21, 23), (22, 24, 39, 41), (4, 6, 57, 59), (48, 50, 13, 15), (30, 32, 31, 33), (12, 14, 49, 51), (56, 58, 5, 7), (38, 40, 23, 25), (20, 22, 41, 43), (2, 4, 59, 61), (46, 48, 15, 17), (28, 30, 33, 35), (10, 12, 51, 53), (54, 56, 7, 9), (36, 38, 25, 27), (18, 20, 43, 45), (62, 0, 63, 1), (0, 2, 61, 63), (44, 46, 17, 19), (26, 28, 35, 37), (8, 10, 53, 55), (52, 54, 9, 11), (34, 36, 27, 29), (16, 18, 45, 47), (117, 114, 146, 149), (29, 27, 108, 111), (24, 26, 37, 39), (60, 62, 1, 3), (62, 95, 64, 0), (60, 94, 95, 62), (58, 93, 94, 60), (56, 92, 93, 58), (54, 91, 92, 56), (52, 90, 91, 54), (50, 89, 90, 52), (48, 88, 89, 50), (46, 87, 88, 48), (44, 86, 87, 46), (42, 85, 86, 44), (40, 84, 85, 42), (38, 83, 84, 40), (36, 82, 83, 38), (34, 81, 82, 36), (32, 80, 81, 34), (30, 79, 80, 32), (28, 78, 79, 30), (26, 77, 78, 28), (24, 76, 77, 26), (22, 75, 76, 24), (20, 74, 75, 22), (18, 73, 74, 20), (16, 72, 73, 18), (14, 71, 72, 16), (12, 70, 71, 14), (10, 69, 70, 12), (8, 68, 69, 10), (6, 67, 68, 8), (4, 66, 67, 6), (2, 65, 66, 4), (0, 64, 65, 2), (23, 21, 107, 106), (59, 57, 125, 124), (33, 31, 110, 113), (37, 35, 112, 115), (7, 5, 99, 98), (43, 41, 117, 116), (41, 39, 114, 117), (27, 25, 109, 108), (45, 43, 116, 119), (49, 47, 118, 121), (11, 9, 101, 100), (47, 45, 119, 118), (53, 51, 120, 123), (1, 63, 126, 97), (31, 29, 111, 110), (57, 55, 122, 125), (5, 3, 96, 99), (61, 59, 124, 127), (15, 13, 103, 102), (51, 49, 121, 120), (9, 7, 98, 101), (63, 61, 127, 126), (13, 11, 100, 103), (35, 33, 113, 112), (17, 15, 102, 105), (19, 17, 105, 104), (55, 53, 123, 122), (21, 19, 104, 107), (25, 23, 106, 109), (3, 1, 97, 96), (39, 37, 115, 114), (158, 159, 156, 157, 154, 155, 152, 153, 150, 151, 148, 149, 146, 147, 144, 145, 142, 143, 140, 141, 138, 139, 136, 137, 134, 135, 132, 133, 130, 131, 128, 129), (120, 121, 153, 152), (119, 116, 148, 151), (122, 123, 155, 154), (96, 97, 129, 128), (121, 118, 150, 153), (124, 125, 157, 156), (98, 99, 131, 130), (123, 120, 152, 155), (97, 126, 158, 129), (100, 101, 133, 132), (125, 122, 154, 157), (99, 96, 128, 131), (102, 103, 135, 134), (127, 124, 156, 159), (101, 98, 130, 133), (104, 105, 137, 136), (126, 127, 159, 158), (103, 100, 132, 135), (106, 107, 139, 138), (105, 102, 134, 137), (108, 109, 141, 140), (107, 104, 136, 139), (110, 111, 143, 142), (109, 106, 138, 141), (112, 113, 145, 144), (111, 108, 140, 143), (114, 115, 147, 146), (113, 110, 142, 145), (116, 117, 149, 148), (115, 112, 144, 147), (118, 119, 151, 150)])
_k = {(0, 2): 0.84706, (2, 4): 0.84706, (4, 6): 0.84706, (6, 8): 0.84706, (8, 10): 0.84706, (10, 12): 0.84706, (12, 14): 0.84706, (14, 16): 0.84706, (16, 18): 0.84706, (18, 20): 0.84706, (20, 22): 0.84706, (22, 24): 0.84706, (24, 26): 0.84706, (26, 28): 0.84706, (28, 30): 0.84706, (30, 32): 0.84706, (32, 34): 0.84706, (1, 3): 0.84706, (34, 36): 0.84706, (5, 7): 0.84706, (36, 38): 0.84706, (9, 11): 0.84706, (38, 40): 0.84706, (13, 15): 0.84706, (40, 42): 0.84706, (17, 19): 0.84706, (42, 44): 0.84706, (21, 23): 0.84706, (44, 46): 0.84706, (25, 27): 0.84706, (46, 48): 0.84706, (29, 31): 0.84706, (48, 50): 0.84706, (33, 35): 0.84706, (50, 52): 0.84706, (37, 39): 0.84706, (52, 54): 0.84706, (41, 43): 0.84706, (54, 56): 0.84706, (45, 47): 0.84706, (56, 58): 0.84706, (49, 51): 0.84706, (58, 60): 0.84706, (53, 55): 0.84706, (60, 62): 0.84706, (57, 59): 0.84706, (0, 62): 0.84706, (1, 63): 0.84706, (3, 5): 0.84706, (7, 9): 0.84706, (11, 13): 0.84706, (15, 17): 0.84706, (19, 21): 0.84706, (23, 25): 0.84706, (27, 29): 0.84706, (31, 33): 0.84706, (35, 37): 0.84706, (39, 41): 0.84706, (43, 45): 0.84706, (47, 49): 0.84706, (51, 53): 0.84706, (55, 57): 0.84706, (59, 61): 0.84706, (61, 63): 0.84706, (96, 97): 0.84706, (98, 99): 0.84706, (100, 101): 0.84706, (102, 103): 0.84706, (104, 105): 0.84706, (106, 107): 0.84706, (108, 109): 0.84706, (110, 111): 0.84706, (112, 113): 0.84706, (114, 115): 0.84706, (116, 117): 0.84706, (118, 119): 0.84706, (120, 121): 0.84706, (122, 123): 0.84706, (124, 125): 0.84706, (97, 126): 0.84706, (96, 99): 0.84706, (98, 101): 0.84706, (100, 103): 0.84706, (102, 105): 0.84706, (104, 107): 0.84706, (106, 109): 0.84706, (108, 111): 0.84706, (110, 113): 0.84706, (112, 115): 0.84706, (114, 117): 0.84706, (116, 119): 0.84706, (118, 121): 0.84706, (120, 123): 0.84706, (122, 125): 0.84706, (124, 127): 0.84706, (126, 127): 0.84706, (128, 129): 0.84706, (130, 131): 0.84706, (132, 133): 0.84706, (134, 135): 0.84706, (136, 137): 0.84706, (138, 139): 0.84706, (140, 141): 0.84706, (142, 143): 0.84706, (144, 145): 0.84706, (146, 147): 0.84706, (148, 149): 0.84706, (150, 151): 0.84706, (152, 153): 0.84706, (154, 155): 0.84706, (156, 157): 0.84706, (129, 158): 0.84706, (128, 131): 0.84706, (130, 133): 0.84706, (132, 135): 0.84706, (134, 137): 0.84706, (136, 139): 0.84706, (138, 141): 0.84706, (140, 143): 0.84706, (142, 145): 0.84706, (144, 147): 0.84706, (146, 149): 0.84706, (148, 151): 0.84706, (150, 153): 0.84706, (152, 155): 0.84706, (154, 157): 0.84706, (156, 159): 0.84706, (158, 159): 0.84706}
me_cylinder_003.attributes.new('crease_edge', 'FLOAT', 'EDGE').data.foreach_set('value', [_k.get((min(e.vertices), max(e.vertices)), 0.0) for e in me_cylinder_003.edges])
me_cylinder_003.use_remesh_preserve_volume = False
me_cylinder_003.use_remesh_preserve_attributes = False
me_cylinder_003.use_mirror_vertex_groups = False
me_cylinder_003.update()
me_cylinder_002 = bpy.data.meshes.new('Cylinder.002')
me_cylinder_002.from_pydata([(0.0, 1.0, -1.0), (-0.1458, 0.7329, -1.0), (0.1951, 0.9808, -1.0), (-0.2859, 0.6903, -1.0), (0.3827, 0.9239, -1.0), (-0.4151, 0.6213, -1.0), (0.5556, 0.8315, -1.0), (-0.5284, 0.5284, -1.0), (0.7071, 0.7071, -1.0), (-0.6213, 0.4151, -1.0), (0.8315, 0.5556, -1.0), (-0.6903, 0.2859, -1.0), (0.9239, 0.3827, -1.0), (-0.7329, 0.1458, -1.0), (0.9808, 0.1951, -1.0), (-0.7472, 7.968e-07, -1.0), (1.0, 7.55e-08, -1.0), (-0.7329, -0.1458, -1.0), (0.9808, -0.1951, -1.0), (-0.6903, -0.2859, -1.0), (0.9239, -0.3827, -1.0), (-0.6213, -0.4151, -1.0), (0.8315, -0.5556, -1.0), (-0.5284, -0.5284, -1.0), (0.7071, -0.7071, -1.0), (-0.4151, -0.6213, -1.0), (0.5556, -0.8315, -1.0), (-0.2859, -0.6903, -1.0), (0.3827, -0.9239, -1.0), (-0.1458, -0.7329, -1.0), (0.1951, -0.9808, -1.0), (-2.013e-07, -0.7472, -1.0), (-3.258e-07, -1.0, -1.0), (0.1458, -0.7329, -1.0), (-0.1951, -0.9808, -1.0), (0.2859, -0.6903, -1.0), (-0.3827, -0.9239, -1.0), (0.4151, -0.6213, -1.0), (-0.5556, -0.8315, -1.0), (0.5284, -0.5284, -1.0), (-0.7071, -0.7071, -1.0), (0.6213, -0.4151, -1.0), (-0.8315, -0.5556, -1.0), (0.6903, -0.2859, -1.0), (-0.9239, -0.3827, -1.0), (0.7329, -0.1458, -1.0), (-0.9808, -0.1951, -1.0), (0.7472, 1.318e-07, -1.0), (-1.0, 9.656e-07, -1.0), (0.7329, 0.1458, -1.0), (-0.9808, 0.1951, -1.0), (0.6903, 0.2859, -1.0), (-0.9239, 0.3827, -1.0), (0.6213, 0.4151, -1.0), (-0.8315, 0.5556, -1.0), (0.5284, 0.5284, -1.0), (-0.7071, 0.7071, -1.0), (0.4151, 0.6213, -1.0), (-0.5556, 0.8315, -1.0), (0.2859, 0.6903, -1.0), (-0.3827, 0.9239, -1.0), (0.1458, 0.7329, -1.0), (-0.1951, 0.9808, -1.0), (4.214e-08, 0.7472, -1.0), (0.0, 1.0, 0.0), (0.1951, 0.9808, 0.0), (0.3827, 0.9239, 0.0), (0.5556, 0.8315, 0.0), (0.7071, 0.7071, 0.0), (0.8315, 0.5556, 0.0), (0.9239, 0.3827, 0.0), (0.9808, 0.1951, 0.0), (1.0, 7.55e-08, 0.0), (0.9808, -0.1951, 0.0), (0.9239, -0.3827, 0.0), (0.8315, -0.5556, 0.0), (0.7071, -0.7071, 0.0), (0.5556, -0.8315, 0.0), (0.3827, -0.9239, 0.0), (0.1951, -0.9808, 0.0), (-3.258e-07, -1.0, 0.0), (-0.1951, -0.9808, 0.0), (-0.3827, -0.9239, 0.0), (-0.5556, -0.8315, 0.0), (-0.7071, -0.7071, 0.0), (-0.8315, -0.5556, 0.0), (-0.9239, -0.3827, 0.0), (-0.9808, -0.1951, 0.0), (-1.0, 9.656e-07, 0.0), (-0.9808, 0.1951, 0.0), (-0.9239, 0.3827, 0.0), (-0.8315, 0.5556, 0.0), (-0.7071, 0.7071, 0.0), (-0.5556, 0.8315, 0.0), (-0.3827, 0.9239, 0.0), (-0.1951, 0.9808, 0.0), (-0.2859, 0.6903, -0.8316), (-0.1458, 0.7329, -0.8316), (-0.5284, 0.5284, -0.8316), (-0.4151, 0.6213, -0.8316), (-0.6903, 0.2859, -0.8316), (-0.6213, 0.4151, -0.8316), (-0.7472, 7.968e-07, -0.8316), (-0.7329, 0.1458, -0.8316), (-0.6903, -0.2859, -0.8316), (-0.7329, -0.1458, -0.8316), (-0.5284, -0.5284, -0.8316), (-0.6213, -0.4151, -0.8316), (-0.2859, -0.6903, -0.8316), (-0.4151, -0.6213, -0.8316), (-1.824e-07, -0.7472, -0.8316), (-0.1458, -0.7329, -0.8316), (0.2859, -0.6903, -0.8316), (0.1458, -0.7329, -0.8316), (0.5284, -0.5284, -0.8316), (0.4151, -0.6213, -0.8316), (0.6903, -0.2859, -0.8316), (0.6213, -0.4151, -0.8316), (0.7472, 1.318e-07, -0.8316), (0.7329, -0.1458, -0.8316), (0.6903, 0.2859, -0.8316), (0.7329, 0.1458, -0.8316), (0.5284, 0.5284, -0.8316), (0.6213, 0.4151, -0.8316), (0.2859, 0.6903, -0.8316), (0.4151, 0.6213, -0.8316), (6.107e-08, 0.7472, -0.8316), (0.1458, 0.7329, -0.8316), (-0.2859, 0.6903, -0.9462), (-0.1458, 0.7329, -0.9462), (-0.5284, 0.5284, -0.9462), (-0.4151, 0.6213, -0.9462), (-0.6903, 0.2859, -0.9462), (-0.6213, 0.4151, -0.9462), (-0.7472, 7.968e-07, -0.9462), (-0.7329, 0.1458, -0.9462), (-0.6903, -0.2859, -0.9462), (-0.7329, -0.1458, -0.9462), (-0.5284, -0.5284, -0.9462), (-0.6213, -0.4151, -0.9462), (-0.2859, -0.6903, -0.9462), (-0.4151, -0.6213, -0.9462), (-1.953e-07, -0.7472, -0.9462), (-0.1458, -0.7329, -0.9462), (0.2859, -0.6903, -0.9462), (0.1458, -0.7329, -0.9462), (0.5284, -0.5284, -0.9462), (0.4151, -0.6213, -0.9462), (0.6903, -0.2859, -0.9462), (0.6213, -0.4151, -0.9462), (0.7472, 1.318e-07, -0.9462), (0.7329, -0.1458, -0.9462), (0.6903, 0.2859, -0.9462), (0.7329, 0.1458, -0.9462), (0.5284, 0.5284, -0.9462), (0.6213, 0.4151, -0.9462), (0.2859, 0.6903, -0.9462), (0.4151, 0.6213, -0.9462), (4.819e-08, 0.7472, -0.9462), (0.1458, 0.7329, -0.9462)], [], [(42, 44, 19, 21), (6, 8, 55, 57), (50, 52, 11, 13), (32, 34, 29, 31), (14, 16, 47, 49), (58, 60, 3, 5), (40, 42, 21, 23), (22, 24, 39, 41), (4, 6, 57, 59), (48, 50, 13, 15), (30, 32, 31, 33), (12, 14, 49, 51), (56, 58, 5, 7), (38, 40, 23, 25), (20, 22, 41, 43), (2, 4, 59, 61), (46, 48, 15, 17), (28, 30, 33, 35), (10, 12, 51, 53), (54, 56, 7, 9), (36, 38, 25, 27), (18, 20, 43, 45), (62, 0, 63, 1), (0, 2, 61, 63), (44, 46, 17, 19), (26, 28, 35, 37), (8, 10, 53, 55), (52, 54, 9, 11), (34, 36, 27, 29), (16, 18, 45, 47), (117, 114, 146, 149), (29, 27, 108, 111), (24, 26, 37, 39), (60, 62, 1, 3), (62, 95, 64, 0), (60, 94, 95, 62), (58, 93, 94, 60), (56, 92, 93, 58), (54, 91, 92, 56), (52, 90, 91, 54), (50, 89, 90, 52), (48, 88, 89, 50), (46, 87, 88, 48), (44, 86, 87, 46), (42, 85, 86, 44), (40, 84, 85, 42), (38, 83, 84, 40), (36, 82, 83, 38), (34, 81, 82, 36), (32, 80, 81, 34), (30, 79, 80, 32), (28, 78, 79, 30), (26, 77, 78, 28), (24, 76, 77, 26), (22, 75, 76, 24), (20, 74, 75, 22), (18, 73, 74, 20), (16, 72, 73, 18), (14, 71, 72, 16), (12, 70, 71, 14), (10, 69, 70, 12), (8, 68, 69, 10), (6, 67, 68, 8), (4, 66, 67, 6), (2, 65, 66, 4), (0, 64, 65, 2), (23, 21, 107, 106), (59, 57, 125, 124), (33, 31, 110, 113), (37, 35, 112, 115), (7, 5, 99, 98), (43, 41, 117, 116), (41, 39, 114, 117), (27, 25, 109, 108), (45, 43, 116, 119), (49, 47, 118, 121), (11, 9, 101, 100), (47, 45, 119, 118), (53, 51, 120, 123), (1, 63, 126, 97), (31, 29, 111, 110), (57, 55, 122, 125), (5, 3, 96, 99), (61, 59, 124, 127), (15, 13, 103, 102), (51, 49, 121, 120), (9, 7, 98, 101), (63, 61, 127, 126), (13, 11, 100, 103), (35, 33, 113, 112), (17, 15, 102, 105), (19, 17, 105, 104), (55, 53, 123, 122), (21, 19, 104, 107), (25, 23, 106, 109), (3, 1, 97, 96), (39, 37, 115, 114), (158, 159, 156, 157, 154, 155, 152, 153, 150, 151, 148, 149, 146, 147, 144, 145, 142, 143, 140, 141, 138, 139, 136, 137, 134, 135, 132, 133, 130, 131, 128, 129), (120, 121, 153, 152), (119, 116, 148, 151), (122, 123, 155, 154), (96, 97, 129, 128), (121, 118, 150, 153), (124, 125, 157, 156), (98, 99, 131, 130), (123, 120, 152, 155), (97, 126, 158, 129), (100, 101, 133, 132), (125, 122, 154, 157), (99, 96, 128, 131), (102, 103, 135, 134), (127, 124, 156, 159), (101, 98, 130, 133), (104, 105, 137, 136), (126, 127, 159, 158), (103, 100, 132, 135), (106, 107, 139, 138), (105, 102, 134, 137), (108, 109, 141, 140), (107, 104, 136, 139), (110, 111, 143, 142), (109, 106, 138, 141), (112, 113, 145, 144), (111, 108, 140, 143), (114, 115, 147, 146), (113, 110, 142, 145), (116, 117, 149, 148), (115, 112, 144, 147), (118, 119, 151, 150)])
_k = {(0, 2): 0.84706, (2, 4): 0.84706, (4, 6): 0.84706, (6, 8): 0.84706, (8, 10): 0.84706, (10, 12): 0.84706, (12, 14): 0.84706, (14, 16): 0.84706, (16, 18): 0.84706, (18, 20): 0.84706, (20, 22): 0.84706, (22, 24): 0.84706, (24, 26): 0.84706, (26, 28): 0.84706, (28, 30): 0.84706, (30, 32): 0.84706, (32, 34): 0.84706, (1, 3): 0.84706, (34, 36): 0.84706, (5, 7): 0.84706, (36, 38): 0.84706, (9, 11): 0.84706, (38, 40): 0.84706, (13, 15): 0.84706, (40, 42): 0.84706, (17, 19): 0.84706, (42, 44): 0.84706, (21, 23): 0.84706, (44, 46): 0.84706, (25, 27): 0.84706, (46, 48): 0.84706, (29, 31): 0.84706, (48, 50): 0.84706, (33, 35): 0.84706, (50, 52): 0.84706, (37, 39): 0.84706, (52, 54): 0.84706, (41, 43): 0.84706, (54, 56): 0.84706, (45, 47): 0.84706, (56, 58): 0.84706, (49, 51): 0.84706, (58, 60): 0.84706, (53, 55): 0.84706, (60, 62): 0.84706, (57, 59): 0.84706, (0, 62): 0.84706, (1, 63): 0.84706, (3, 5): 0.84706, (7, 9): 0.84706, (11, 13): 0.84706, (15, 17): 0.84706, (19, 21): 0.84706, (23, 25): 0.84706, (27, 29): 0.84706, (31, 33): 0.84706, (35, 37): 0.84706, (39, 41): 0.84706, (43, 45): 0.84706, (47, 49): 0.84706, (51, 53): 0.84706, (55, 57): 0.84706, (59, 61): 0.84706, (61, 63): 0.84706, (96, 97): 0.84706, (98, 99): 0.84706, (100, 101): 0.84706, (102, 103): 0.84706, (104, 105): 0.84706, (106, 107): 0.84706, (108, 109): 0.84706, (110, 111): 0.84706, (112, 113): 0.84706, (114, 115): 0.84706, (116, 117): 0.84706, (118, 119): 0.84706, (120, 121): 0.84706, (122, 123): 0.84706, (124, 125): 0.84706, (97, 126): 0.84706, (96, 99): 0.84706, (98, 101): 0.84706, (100, 103): 0.84706, (102, 105): 0.84706, (104, 107): 0.84706, (106, 109): 0.84706, (108, 111): 0.84706, (110, 113): 0.84706, (112, 115): 0.84706, (114, 117): 0.84706, (116, 119): 0.84706, (118, 121): 0.84706, (120, 123): 0.84706, (122, 125): 0.84706, (124, 127): 0.84706, (126, 127): 0.84706, (128, 129): 0.84706, (130, 131): 0.84706, (132, 133): 0.84706, (134, 135): 0.84706, (136, 137): 0.84706, (138, 139): 0.84706, (140, 141): 0.84706, (142, 143): 0.84706, (144, 145): 0.84706, (146, 147): 0.84706, (148, 149): 0.84706, (150, 151): 0.84706, (152, 153): 0.84706, (154, 155): 0.84706, (156, 157): 0.84706, (129, 158): 0.84706, (128, 131): 0.84706, (130, 133): 0.84706, (132, 135): 0.84706, (134, 137): 0.84706, (136, 139): 0.84706, (138, 141): 0.84706, (140, 143): 0.84706, (142, 145): 0.84706, (144, 147): 0.84706, (146, 149): 0.84706, (148, 151): 0.84706, (150, 153): 0.84706, (152, 155): 0.84706, (154, 157): 0.84706, (156, 159): 0.84706, (158, 159): 0.84706}
me_cylinder_002.attributes.new('crease_edge', 'FLOAT', 'EDGE').data.foreach_set('value', [_k.get((min(e.vertices), max(e.vertices)), 0.0) for e in me_cylinder_002.edges])
me_cylinder_002.use_remesh_preserve_volume = False
me_cylinder_002.use_remesh_preserve_attributes = False
me_cylinder_002.use_mirror_vertex_groups = False
me_cylinder_002.update()
me_cylinder_001 = bpy.data.meshes.new('Cylinder.001')
me_cylinder_001.from_pydata([(0.0, 1.0, -1.0), (0.0, 1.0, 1.0), (0.1951, 0.9808, -1.0), (0.1951, 0.9808, 1.0), (0.3827, 0.9239, -1.0), (0.3827, 0.9239, 1.0), (0.5556, 0.8315, -1.0), (0.5556, 0.8315, 1.0), (0.7071, 0.7071, -1.0), (0.7071, 0.7071, 1.0), (0.8315, 0.5556, -1.0), (0.8315, 0.5556, 1.0), (0.9239, 0.3827, -1.0), (0.9239, 0.3827, 1.0), (0.9808, 0.1951, -1.0), (0.9808, 0.1951, 1.0), (1.0, 7.55e-08, -1.0), (1.0, 7.55e-08, 1.0), (0.9808, -0.1951, -1.0), (0.9808, -0.1951, 1.0), (0.9239, -0.3827, -1.0), (0.9239, -0.3827, 1.0), (0.8315, -0.5556, -1.0), (0.8315, -0.5556, 1.0), (0.7071, -0.7071, -1.0), (0.7071, -0.7071, 1.0), (0.5556, -0.8315, -1.0), (0.5556, -0.8315, 1.0), (0.3827, -0.9239, -1.0), (0.3827, -0.9239, 1.0), (0.1951, -0.9808, -1.0), (0.1951, -0.9808, 1.0), (-3.258e-07, -1.0, -1.0), (-3.258e-07, -1.0, 1.0), (-0.1951, -0.9808, -1.0), (-0.1951, -0.9808, 1.0), (-0.3827, -0.9239, -1.0), (-0.3827, -0.9239, 1.0), (-0.5556, -0.8315, -1.0), (-0.5556, -0.8315, 1.0), (-0.7071, -0.7071, -1.0), (-0.7071, -0.7071, 1.0), (-0.8315, -0.5556, -1.0), (-0.8315, -0.5556, 1.0), (-0.9239, -0.3827, -1.0), (-0.9239, -0.3827, 1.0), (-0.9808, -0.1951, -1.0), (-0.9808, -0.1951, 1.0), (-1.0, 9.656e-07, -1.0), (-1.0, 9.656e-07, 1.0), (-0.9808, 0.1951, -1.0), (-0.9808, 0.1951, 1.0), (-0.9239, 0.3827, -1.0), (-0.9239, 0.3827, 1.0), (-0.8315, 0.5556, -1.0), (-0.8315, 0.5556, 1.0), (-0.7071, 0.7071, -1.0), (-0.7071, 0.7071, 1.0), (-0.5556, 0.8315, -1.0), (-0.5556, 0.8315, 1.0), (-0.3827, 0.9239, -1.0), (-0.3827, 0.9239, 1.0), (-0.1951, 0.9808, -1.0), (-0.1951, 0.9808, 1.0)], [], [(0, 1, 3, 2), (2, 3, 5, 4), (4, 5, 7, 6), (6, 7, 9, 8), (8, 9, 11, 10), (10, 11, 13, 12), (12, 13, 15, 14), (14, 15, 17, 16), (16, 17, 19, 18), (18, 19, 21, 20), (20, 21, 23, 22), (22, 23, 25, 24), (24, 25, 27, 26), (26, 27, 29, 28), (28, 29, 31, 30), (30, 31, 33, 32), (32, 33, 35, 34), (34, 35, 37, 36), (36, 37, 39, 38), (38, 39, 41, 40), (40, 41, 43, 42), (42, 43, 45, 44), (44, 45, 47, 46), (46, 47, 49, 48), (48, 49, 51, 50), (50, 51, 53, 52), (52, 53, 55, 54), (54, 55, 57, 56), (56, 57, 59, 58), (58, 59, 61, 60), (3, 1, 63, 61, 59, 57, 55, 53, 51, 49, 47, 45, 43, 41, 39, 37, 35, 33, 31, 29, 27, 25, 23, 21, 19, 17, 15, 13, 11, 9, 7, 5), (60, 61, 63, 62), (62, 63, 1, 0), (0, 2, 4, 6, 8, 10, 12, 14, 16, 18, 20, 22, 24, 26, 28, 30, 32, 34, 36, 38, 40, 42, 44, 46, 48, 50, 52, 54, 56, 58, 60, 62)])
_k = {(0, 2): 0.84706, (1, 3): 0.84706, (2, 4): 0.84706, (3, 5): 0.84706, (4, 6): 0.84706, (5, 7): 0.84706, (6, 8): 0.84706, (7, 9): 0.84706, (8, 10): 0.84706, (9, 11): 0.84706, (10, 12): 0.84706, (11, 13): 0.84706, (12, 14): 0.84706, (13, 15): 0.84706, (14, 16): 0.84706, (15, 17): 0.84706, (16, 18): 0.84706, (17, 19): 0.84706, (18, 20): 0.84706, (19, 21): 0.84706, (20, 22): 0.84706, (21, 23): 0.84706, (22, 24): 0.84706, (23, 25): 0.84706, (24, 26): 0.84706, (25, 27): 0.84706, (26, 28): 0.84706, (27, 29): 0.84706, (28, 30): 0.84706, (29, 31): 0.84706, (30, 32): 0.84706, (31, 33): 0.84706, (32, 34): 0.84706, (33, 35): 0.84706, (34, 36): 0.84706, (35, 37): 0.84706, (36, 38): 0.84706, (37, 39): 0.84706, (38, 40): 0.84706, (39, 41): 0.84706, (40, 42): 0.84706, (41, 43): 0.84706, (42, 44): 0.84706, (43, 45): 0.84706, (44, 46): 0.84706, (45, 47): 0.84706, (46, 48): 0.84706, (47, 49): 0.84706, (48, 50): 0.84706, (49, 51): 0.84706, (50, 52): 0.84706, (51, 53): 0.84706, (52, 54): 0.84706, (53, 55): 0.84706, (54, 56): 0.84706, (55, 57): 0.84706, (56, 58): 0.84706, (57, 59): 0.84706, (58, 60): 0.84706, (59, 61): 0.84706, (60, 62): 0.84706, (61, 63): 0.84706, (0, 62): 0.84706, (1, 63): 0.84706}
me_cylinder_001.attributes.new('crease_edge', 'FLOAT', 'EDGE').data.foreach_set('value', [_k.get((min(e.vertices), max(e.vertices)), 0.0) for e in me_cylinder_001.edges])
me_cylinder_001.use_remesh_preserve_volume = False
me_cylinder_001.use_remesh_preserve_attributes = False
me_cylinder_001.use_mirror_vertex_groups = False
me_cylinder_001.update()
me_cylinder = bpy.data.meshes.new('Cylinder')
me_cylinder.from_pydata([(0.0, 1.0, -1.0), (0.0, 1.0, 1.0), (0.1951, 0.9808, -1.0), (0.1951, 0.9808, 1.0), (0.3827, 0.9239, -1.0), (0.3827, 0.9239, 1.0), (0.5556, 0.8315, -1.0), (0.5556, 0.8315, 1.0), (0.7071, 0.7071, -1.0), (0.7071, 0.7071, 1.0), (0.8315, 0.5556, -1.0), (0.8315, 0.5556, 1.0), (0.9239, 0.3827, -1.0), (0.9239, 0.3827, 1.0), (0.9808, 0.1951, -1.0), (0.9808, 0.1951, 1.0), (1.0, 7.55e-08, -1.0), (1.0, 7.55e-08, 1.0), (0.9808, -0.1951, -1.0), (0.9808, -0.1951, 1.0), (0.9239, -0.3827, -1.0), (0.9239, -0.3827, 1.0), (0.8315, -0.5556, -1.0), (0.8315, -0.5556, 1.0), (0.7071, -0.7071, -1.0), (0.7071, -0.7071, 1.0), (0.5556, -0.8315, -1.0), (0.5556, -0.8315, 1.0), (0.3827, -0.9239, -1.0), (0.3827, -0.9239, 1.0), (0.1951, -0.9808, -1.0), (0.1951, -0.9808, 1.0), (-3.258e-07, -1.0, -1.0), (-3.258e-07, -1.0, 1.0), (-0.1951, -0.9808, -1.0), (-0.1951, -0.9808, 1.0), (-0.3827, -0.9239, -1.0), (-0.3827, -0.9239, 1.0), (-0.5556, -0.8315, -1.0), (-0.5556, -0.8315, 1.0), (-0.7071, -0.7071, -1.0), (-0.7071, -0.7071, 1.0), (-0.8315, -0.5556, -1.0), (-0.8315, -0.5556, 1.0), (-0.9239, -0.3827, -1.0), (-0.9239, -0.3827, 1.0), (-0.9808, -0.1951, -1.0), (-0.9808, -0.1951, 1.0), (-1.0, 9.656e-07, -1.0), (-1.0, 9.656e-07, 1.0), (-0.9808, 0.1951, -1.0), (-0.9808, 0.1951, 1.0), (-0.9239, 0.3827, -1.0), (-0.9239, 0.3827, 1.0), (-0.8315, 0.5556, -1.0), (-0.8315, 0.5556, 1.0), (-0.7071, 0.7071, -1.0), (-0.7071, 0.7071, 1.0), (-0.5556, 0.8315, -1.0), (-0.5556, 0.8315, 1.0), (-0.3827, 0.9239, -1.0), (-0.3827, 0.9239, 1.0), (-0.1951, 0.9808, -1.0), (-0.1951, 0.9808, 1.0)], [], [(0, 1, 3, 2), (2, 3, 5, 4), (4, 5, 7, 6), (6, 7, 9, 8), (8, 9, 11, 10), (10, 11, 13, 12), (12, 13, 15, 14), (14, 15, 17, 16), (16, 17, 19, 18), (18, 19, 21, 20), (20, 21, 23, 22), (22, 23, 25, 24), (24, 25, 27, 26), (26, 27, 29, 28), (28, 29, 31, 30), (30, 31, 33, 32), (32, 33, 35, 34), (34, 35, 37, 36), (36, 37, 39, 38), (38, 39, 41, 40), (40, 41, 43, 42), (42, 43, 45, 44), (44, 45, 47, 46), (46, 47, 49, 48), (48, 49, 51, 50), (50, 51, 53, 52), (52, 53, 55, 54), (54, 55, 57, 56), (56, 57, 59, 58), (58, 59, 61, 60), (3, 1, 63, 61, 59, 57, 55, 53, 51, 49, 47, 45, 43, 41, 39, 37, 35, 33, 31, 29, 27, 25, 23, 21, 19, 17, 15, 13, 11, 9, 7, 5), (60, 61, 63, 62), (62, 63, 1, 0), (0, 2, 4, 6, 8, 10, 12, 14, 16, 18, 20, 22, 24, 26, 28, 30, 32, 34, 36, 38, 40, 42, 44, 46, 48, 50, 52, 54, 56, 58, 60, 62)])
_k = {(0, 2): 0.84706, (1, 3): 0.84706, (2, 4): 0.84706, (3, 5): 0.84706, (4, 6): 0.84706, (5, 7): 0.84706, (6, 8): 0.84706, (7, 9): 0.84706, (8, 10): 0.84706, (9, 11): 0.84706, (10, 12): 0.84706, (11, 13): 0.84706, (12, 14): 0.84706, (13, 15): 0.84706, (14, 16): 0.84706, (15, 17): 0.84706, (16, 18): 0.84706, (17, 19): 0.84706, (18, 20): 0.84706, (19, 21): 0.84706, (20, 22): 0.84706, (21, 23): 0.84706, (22, 24): 0.84706, (23, 25): 0.84706, (24, 26): 0.84706, (25, 27): 0.84706, (26, 28): 0.84706, (27, 29): 0.84706, (28, 30): 0.84706, (29, 31): 0.84706, (30, 32): 0.84706, (31, 33): 0.84706, (32, 34): 0.84706, (33, 35): 0.84706, (34, 36): 0.84706, (35, 37): 0.84706, (36, 38): 0.84706, (37, 39): 0.84706, (38, 40): 0.84706, (39, 41): 0.84706, (40, 42): 0.84706, (41, 43): 0.84706, (42, 44): 0.84706, (43, 45): 0.84706, (44, 46): 0.84706, (45, 47): 0.84706, (46, 48): 0.84706, (47, 49): 0.84706, (48, 50): 0.84706, (49, 51): 0.84706, (50, 52): 0.84706, (51, 53): 0.84706, (52, 54): 0.84706, (53, 55): 0.84706, (54, 56): 0.84706, (55, 57): 0.84706, (56, 58): 0.84706, (57, 59): 0.84706, (58, 60): 0.84706, (59, 61): 0.84706, (60, 62): 0.84706, (61, 63): 0.84706, (0, 62): 0.84706, (1, 63): 0.84706}
me_cylinder.attributes.new('crease_edge', 'FLOAT', 'EDGE').data.foreach_set('value', [_k.get((min(e.vertices), max(e.vertices)), 0.0) for e in me_cylinder.edges])
me_cylinder.use_remesh_preserve_volume = False
me_cylinder.use_remesh_preserve_attributes = False
me_cylinder.use_mirror_vertex_groups = False
me_cylinder.update()
me_cube = bpy.data.meshes.new('Cube')
me_cube.from_pydata([(1.0, 1.0, -1.0), (1.0, -1.0, -1.0), (-1.0, -1.0, -1.0), (-1.0, 1.0, -1.0), (1.0, 1.0, 1.0), (1.0, -1.0, 1.0), (-1.0, -1.0, 1.0), (-1.0, 1.0, 1.0)], [], [(0, 1, 2, 3), (4, 7, 6, 5), (0, 4, 5, 1), (1, 5, 6, 2), (2, 6, 7, 3), (4, 0, 3, 7)])
me_cube.materials.append(mat_material)
me_cube.use_remesh_preserve_volume = False
me_cube.use_remesh_preserve_attributes = False
me_cube.use_mirror_vertex_groups = False
me_cube.update()
me_cylinder_009 = bpy.data.meshes.new('Cylinder.009')
me_cylinder_009.from_pydata([(0.0, 1.0, -1.0), (0.0, 1.0, 1.0), (0.1951, 0.9808, -1.0), (0.1951, 0.9808, 1.0), (0.3827, 0.9239, -1.0), (0.3827, 0.9239, 1.0), (0.5556, 0.8315, -1.0), (0.5556, 0.8315, 1.0), (0.7071, 0.7071, -1.0), (0.7071, 0.7071, 1.0), (0.8315, 0.5556, -1.0), (0.8315, 0.5556, 1.0), (0.9239, 0.3827, -1.0), (0.9239, 0.3827, 1.0), (0.9808, 0.1951, -1.0), (0.9808, 0.1951, 1.0), (1.0, 7.55e-08, -1.0), (1.0, 7.55e-08, 1.0), (0.9808, -0.1951, -1.0), (0.9808, -0.1951, 1.0), (0.9239, -0.3827, -1.0), (0.9239, -0.3827, 1.0), (0.8315, -0.5556, -1.0), (0.8315, -0.5556, 1.0), (0.7071, -0.7071, -1.0), (0.7071, -0.7071, 1.0), (0.5556, -0.8315, -1.0), (0.5556, -0.8315, 1.0), (0.3827, -0.9239, -1.0), (0.3827, -0.9239, 1.0), (0.1951, -0.9808, -1.0), (0.1951, -0.9808, 1.0), (-3.258e-07, -1.0, -1.0), (-3.258e-07, -1.0, 1.0), (-0.1951, -0.9808, -1.0), (-0.1951, -0.9808, 1.0), (-0.3827, -0.9239, -1.0), (-0.3827, -0.9239, 1.0), (-0.5556, -0.8315, -1.0), (-0.5556, -0.8315, 1.0), (-0.7071, -0.7071, -1.0), (-0.7071, -0.7071, 1.0), (-0.8315, -0.5556, -1.0), (-0.8315, -0.5556, 1.0), (-0.9239, -0.3827, -1.0), (-0.9239, -0.3827, 1.0), (-0.9808, -0.1951, -1.0), (-0.9808, -0.1951, 1.0), (-1.0, 9.656e-07, -1.0), (-1.0, 9.656e-07, 1.0), (-0.9808, 0.1951, -1.0), (-0.9808, 0.1951, 1.0), (-0.9239, 0.3827, -1.0), (-0.9239, 0.3827, 1.0), (-0.8315, 0.5556, -1.0), (-0.8315, 0.5556, 1.0), (-0.7071, 0.7071, -1.0), (-0.7071, 0.7071, 1.0), (-0.5556, 0.8315, -1.0), (-0.5556, 0.8315, 1.0), (-0.3827, 0.9239, -1.0), (-0.3827, 0.9239, 1.0), (-0.1951, 0.9808, -1.0), (-0.1951, 0.9808, 1.0)], [], [(0, 1, 3, 2), (2, 3, 5, 4), (4, 5, 7, 6), (6, 7, 9, 8), (8, 9, 11, 10), (10, 11, 13, 12), (12, 13, 15, 14), (14, 15, 17, 16), (16, 17, 19, 18), (18, 19, 21, 20), (20, 21, 23, 22), (22, 23, 25, 24), (24, 25, 27, 26), (26, 27, 29, 28), (28, 29, 31, 30), (30, 31, 33, 32), (32, 33, 35, 34), (34, 35, 37, 36), (36, 37, 39, 38), (38, 39, 41, 40), (40, 41, 43, 42), (42, 43, 45, 44), (44, 45, 47, 46), (46, 47, 49, 48), (48, 49, 51, 50), (50, 51, 53, 52), (52, 53, 55, 54), (54, 55, 57, 56), (56, 57, 59, 58), (58, 59, 61, 60), (3, 1, 63, 61, 59, 57, 55, 53, 51, 49, 47, 45, 43, 41, 39, 37, 35, 33, 31, 29, 27, 25, 23, 21, 19, 17, 15, 13, 11, 9, 7, 5), (60, 61, 63, 62), (62, 63, 1, 0), (0, 2, 4, 6, 8, 10, 12, 14, 16, 18, 20, 22, 24, 26, 28, 30, 32, 34, 36, 38, 40, 42, 44, 46, 48, 50, 52, 54, 56, 58, 60, 62)])
me_cylinder_009.use_remesh_preserve_volume = False
me_cylinder_009.use_remesh_preserve_attributes = False
me_cylinder_009.use_mirror_vertex_groups = False
me_cylinder_009.update()
me_cylinder_008 = bpy.data.meshes.new('Cylinder.008')
me_cylinder_008.from_pydata([(0.0, 1.0, -1.0), (0.0, 1.0, 1.0), (0.1951, 0.9808, -1.0), (0.1951, 0.9808, 1.0), (0.3827, 0.9239, -1.0), (0.3827, 0.9239, 1.0), (0.5556, 0.8315, -1.0), (0.5556, 0.8315, 1.0), (0.7071, 0.7071, -1.0), (0.7071, 0.7071, 1.0), (0.8315, 0.5556, -1.0), (0.8315, 0.5556, 1.0), (0.9239, 0.3827, -1.0), (0.9239, 0.3827, 1.0), (0.9808, 0.1951, -1.0), (0.9808, 0.1951, 1.0), (1.0, 7.55e-08, -1.0), (1.0, 7.55e-08, 1.0), (0.9808, -0.1951, -1.0), (0.9808, -0.1951, 1.0), (0.9239, -0.3827, -1.0), (0.9239, -0.3827, 1.0), (0.8315, -0.5556, -1.0), (0.8315, -0.5556, 1.0), (0.7071, -0.7071, -1.0), (0.7071, -0.7071, 1.0), (0.5556, -0.8315, -1.0), (0.5556, -0.8315, 1.0), (0.3827, -0.9239, -1.0), (0.3827, -0.9239, 1.0), (0.1951, -0.9808, -1.0), (0.1951, -0.9808, 1.0), (-3.258e-07, -1.0, -1.0), (-3.258e-07, -1.0, 1.0), (-0.1951, -0.9808, -1.0), (-0.1951, -0.9808, 1.0), (-0.3827, -0.9239, -1.0), (-0.3827, -0.9239, 1.0), (-0.5556, -0.8315, -1.0), (-0.5556, -0.8315, 1.0), (-0.7071, -0.7071, -1.0), (-0.7071, -0.7071, 1.0), (-0.8315, -0.5556, -1.0), (-0.8315, -0.5556, 1.0), (-0.9239, -0.3827, -1.0), (-0.9239, -0.3827, 1.0), (-0.9808, -0.1951, -1.0), (-0.9808, -0.1951, 1.0), (-1.0, 9.656e-07, -1.0), (-1.0, 9.656e-07, 1.0), (-0.9808, 0.1951, -1.0), (-0.9808, 0.1951, 1.0), (-0.9239, 0.3827, -1.0), (-0.9239, 0.3827, 1.0), (-0.8315, 0.5556, -1.0), (-0.8315, 0.5556, 1.0), (-0.7071, 0.7071, -1.0), (-0.7071, 0.7071, 1.0), (-0.5556, 0.8315, -1.0), (-0.5556, 0.8315, 1.0), (-0.3827, 0.9239, -1.0), (-0.3827, 0.9239, 1.0), (-0.1951, 0.9808, -1.0), (-0.1951, 0.9808, 1.0), (0.2406, 1.21, 1.0), (-2.772e-08, 1.233, 1.0), (0.472, 1.14, 1.0), (0.6852, 1.026, 1.0), (0.8721, 0.8721, 1.0), (1.026, 0.6852, 1.0), (1.14, 0.472, 1.0), (1.21, 0.2406, 1.0), (1.233, 2.66e-08, 1.0), (1.21, -0.2406, 1.0), (1.14, -0.472, 1.0), (1.026, -0.6852, 1.0), (0.8721, -0.8721, 1.0), (0.6852, -1.026, 1.0), (0.472, -1.14, 1.0), (0.2406, -1.21, 1.0), (-4.296e-07, -1.233, 1.0), (-0.2406, -1.21, 1.0), (-0.472, -1.14, 1.0), (-0.6852, -1.026, 1.0), (-0.8721, -0.8721, 1.0), (-1.026, -0.6852, 1.0), (-1.14, -0.472, 1.0), (-1.21, -0.2406, 1.0), (-1.233, 1.124e-06, 1.0), (-1.21, 0.2406, 1.0), (-1.14, 0.472, 1.0), (-1.026, 0.6852, 1.0), (-0.8721, 0.8721, 1.0), (-0.6852, 1.026, 1.0), (-0.472, 1.14, 1.0), (-0.2406, 1.21, 1.0), (0.2406, 1.21, 1.282), (-8.646e-07, 1.233, 1.282), (0.472, 1.14, 1.282), (0.6852, 1.026, 1.282), (0.8721, 0.8721, 1.282), (1.026, 0.6852, 1.282), (1.14, 0.472, 1.282), (1.21, 0.2406, 1.282), (1.233, -5.992e-08, 1.282), (1.21, -0.2406, 1.282), (1.14, -0.472, 1.282), (1.026, -0.6852, 1.282), (0.8721, -0.8721, 1.282), (0.6852, -1.026, 1.282), (0.472, -1.14, 1.282), (0.2406, -1.21, 1.282), (-1.266e-06, -1.233, 1.282), (-0.2406, -1.21, 1.282), (-0.472, -1.14, 1.282), (-0.6852, -1.026, 1.282), (-0.8721, -0.8721, 1.282), (-1.026, -0.6852, 1.282), (-1.14, -0.472, 1.282), (-1.21, -0.2406, 1.282), (-1.233, 1.038e-06, 1.282), (-1.21, 0.2406, 1.282), (-1.14, 0.472, 1.282), (-1.026, 0.6852, 1.282), (-0.8721, 0.8721, 1.282), (-0.6852, 1.026, 1.282), (-0.472, 1.14, 1.282), (-0.2406, 1.21, 1.282), (0.1332, 0.6696, 1.282), (-7.777e-07, 0.6827, 1.282), (0.2613, 0.6308, 1.282), (0.3793, 0.5677, 1.282), (0.4828, 0.4828, 1.282), (0.5677, 0.3793, 1.282), (0.6308, 0.2613, 1.282), (0.6696, 0.1332, 1.282), (0.6827, 3.835e-08, 1.282), (0.6696, -0.1332, 1.282), (0.6308, -0.2613, 1.282), (0.5677, -0.3793, 1.282), (0.4828, -0.4828, 1.282), (0.3793, -0.5677, 1.282), (0.2613, -0.6308, 1.282), (0.1332, -0.6696, 1.282), (-1e-06, -0.6827, 1.282), (-0.1332, -0.6696, 1.282), (-0.2613, -0.6308, 1.282), (-0.3793, -0.5677, 1.282), (-0.4828, -0.4828, 1.282), (-0.5677, -0.3793, 1.282), (-0.6308, -0.2613, 1.282), (-0.6696, -0.1332, 1.282), (-0.6827, 6.461e-07, 1.282), (-0.6696, 0.1332, 1.282), (-0.6308, 0.2613, 1.282), (-0.5677, 0.3793, 1.282), (-0.4828, 0.4828, 1.282), (-0.3793, 0.5677, 1.282), (-0.2613, 0.6308, 1.282), (-0.1332, 0.6696, 1.282), (0.1332, 0.6696, -0.9557), (-9.983e-06, 0.6827, -0.9557), (0.2613, 0.6308, -0.9557), (0.3793, 0.5677, -0.9557), (0.4828, 0.4828, -0.9557), (0.5677, 0.3793, -0.9557), (0.6308, 0.2613, -0.9557), (0.6696, 0.1332, -0.9557), (0.6827, 7.25e-07, -0.9557), (0.6696, -0.1332, -0.9557), (0.6308, -0.2613, -0.9557), (0.5677, -0.3793, -0.9557), (0.4828, -0.4828, -0.9557), (0.3793, -0.5677, -0.9557), (0.2613, -0.6308, -0.9557), (0.1332, -0.6696, -0.9557), (-1.021e-05, -0.6827, -0.9557), (-0.1332, -0.6696, -0.9557), (-0.2613, -0.6308, -0.9557), (-0.3793, -0.5677, -0.9557), (-0.4828, -0.4828, -0.9557), (-0.5677, -0.3793, -0.9557), (-0.6308, -0.2613, -0.9557), (-0.6696, -0.1332, -0.9557), (-0.6828, 1.333e-06, -0.9557), (-0.6696, 0.1332, -0.9557), (-0.6308, 0.2613, -0.9557), (-0.5677, 0.3793, -0.9557), (-0.4828, 0.4828, -0.9557), (-0.3793, 0.5677, -0.9557), (-0.2613, 0.6308, -0.9557), (-0.1332, 0.6696, -0.9557)], [], [(0, 1, 3, 2), (2, 3, 5, 4), (4, 5, 7, 6), (6, 7, 9, 8), (8, 9, 11, 10), (10, 11, 13, 12), (12, 13, 15, 14), (14, 15, 17, 16), (16, 17, 19, 18), (18, 19, 21, 20), (20, 21, 23, 22), (22, 23, 25, 24), (24, 25, 27, 26), (26, 27, 29, 28), (28, 29, 31, 30), (30, 31, 33, 32), (32, 33, 35, 34), (34, 35, 37, 36), (36, 37, 39, 38), (38, 39, 41, 40), (40, 41, 43, 42), (42, 43, 45, 44), (44, 45, 47, 46), (46, 47, 49, 48), (48, 49, 51, 50), (50, 51, 53, 52), (52, 53, 55, 54), (54, 55, 57, 56), (56, 57, 59, 58), (58, 59, 61, 60), (9, 7, 67, 68), (60, 61, 63, 62), (62, 63, 1, 0), (0, 2, 4, 6, 8, 10, 12, 14, 16, 18, 20, 22, 24, 26, 28, 30, 32, 34, 36, 38, 40, 42, 44, 46, 48, 50, 52, 54, 56, 58, 60, 62), (87, 86, 118, 119), (27, 25, 76, 77), (45, 43, 85, 86), (63, 61, 94, 95), (19, 17, 72, 73), (37, 35, 81, 82), (55, 53, 90, 91), (11, 9, 68, 69), (29, 27, 77, 78), (47, 45, 86, 87), (3, 1, 65, 64), (1, 63, 95, 65), (21, 19, 73, 74), (39, 37, 82, 83), (57, 55, 91, 92), (13, 11, 69, 70), (31, 29, 78, 79), (49, 47, 87, 88), (5, 3, 64, 66), (23, 21, 74, 75), (41, 39, 83, 84), (59, 57, 92, 93), (15, 13, 70, 71), (33, 31, 79, 80), (51, 49, 88, 89), (7, 5, 66, 67), (25, 23, 75, 76), (43, 41, 84, 85), (61, 59, 93, 94), (17, 15, 71, 72), (35, 33, 80, 81), (53, 51, 89, 90), (122, 121, 153, 154), (74, 73, 105, 106), (88, 87, 119, 120), (75, 74, 106, 107), (89, 88, 120, 121), (76, 75, 107, 108), (90, 89, 121, 122), (77, 76, 108, 109), (91, 90, 122, 123), (78, 77, 109, 110), (64, 65, 97, 96), (92, 91, 123, 124), (79, 78, 110, 111), (66, 64, 96, 98), (93, 92, 124, 125), (80, 79, 111, 112), (67, 66, 98, 99), (94, 93, 125, 126), (81, 80, 112, 113), (68, 67, 99, 100), (95, 94, 126, 127), (82, 81, 113, 114), (69, 68, 100, 101), (65, 95, 127, 97), (83, 82, 114, 115), (70, 69, 101, 102), (84, 83, 115, 116), (71, 70, 102, 103), (85, 84, 116, 117), (72, 71, 103, 104), (86, 85, 117, 118), (73, 72, 104, 105), (157, 156, 188, 189), (109, 108, 140, 141), (123, 122, 154, 155), (110, 109, 141, 142), (96, 97, 129, 128), (124, 123, 155, 156), (111, 110, 142, 143), (98, 96, 128, 130), (125, 124, 156, 157), (112, 111, 143, 144), (99, 98, 130, 131), (126, 125, 157, 158), (113, 112, 144, 145), (100, 99, 131, 132), (127, 126, 158, 159), (114, 113, 145, 146), (101, 100, 132, 133), (97, 127, 159, 129), (115, 114, 146, 147), (102, 101, 133, 134), (116, 115, 147, 148), (103, 102, 134, 135), (117, 116, 148, 149), (104, 103, 135, 136), (118, 117, 149, 150), (105, 104, 136, 137), (119, 118, 150, 151), (106, 105, 137, 138), (120, 119, 151, 152), (107, 106, 138, 139), (121, 120, 152, 153), (108, 107, 139, 140), (160, 161, 191, 190, 189, 188, 187, 186, 185, 184, 183, 182, 181, 180, 179, 178, 177, 176, 175, 174, 173, 172, 171, 170, 169, 168, 167, 166, 165, 164, 163, 162), (144, 143, 175, 176), (131, 130, 162, 163), (158, 157, 189, 190), (145, 144, 176, 177), (132, 131, 163, 164), (159, 158, 190, 191), (146, 145, 177, 178), (133, 132, 164, 165), (129, 159, 191, 161), (147, 146, 178, 179), (134, 133, 165, 166), (148, 147, 179, 180), (135, 134, 166, 167), (149, 148, 180, 181), (136, 135, 167, 168), (150, 149, 181, 182), (137, 136, 168, 169), (151, 150, 182, 183), (138, 137, 169, 170), (152, 151, 183, 184), (139, 138, 170, 171), (153, 152, 184, 185), (140, 139, 171, 172), (154, 153, 185, 186), (141, 140, 172, 173), (155, 154, 186, 187), (142, 141, 173, 174), (128, 129, 161, 160), (156, 155, 187, 188), (143, 142, 174, 175), (130, 128, 160, 162)])
_k = {(0, 2): 1.0, (2, 4): 1.0, (4, 6): 1.0, (6, 8): 1.0, (8, 10): 1.0, (10, 12): 1.0, (12, 14): 1.0, (14, 16): 1.0, (16, 18): 1.0, (18, 20): 1.0, (20, 22): 1.0, (22, 24): 1.0, (24, 26): 1.0, (26, 28): 1.0, (28, 30): 1.0, (30, 32): 1.0, (32, 34): 1.0, (34, 36): 1.0, (36, 38): 1.0, (38, 40): 1.0, (40, 42): 1.0, (42, 44): 1.0, (44, 46): 1.0, (46, 48): 1.0, (48, 50): 1.0, (50, 52): 1.0, (52, 54): 1.0, (54, 56): 1.0, (56, 58): 1.0, (58, 60): 1.0, (60, 62): 1.0, (0, 62): 1.0, (64, 65): 1.0, (64, 66): 1.0, (66, 67): 1.0, (67, 68): 1.0, (68, 69): 1.0, (69, 70): 1.0, (70, 71): 1.0, (71, 72): 1.0, (72, 73): 1.0, (73, 74): 1.0, (74, 75): 1.0, (75, 76): 1.0, (76, 77): 1.0, (77, 78): 1.0, (78, 79): 1.0, (79, 80): 1.0, (80, 81): 1.0, (81, 82): 1.0, (82, 83): 1.0, (83, 84): 1.0, (84, 85): 1.0, (85, 86): 1.0, (86, 87): 1.0, (87, 88): 1.0, (88, 89): 1.0, (89, 90): 1.0, (90, 91): 1.0, (91, 92): 1.0, (92, 93): 1.0, (93, 94): 1.0, (94, 95): 1.0, (65, 95): 1.0, (96, 97): 0.16863, (96, 98): 0.16863, (98, 99): 0.16863, (99, 100): 0.16863, (100, 101): 0.16863, (101, 102): 0.16863, (102, 103): 0.16863, (103, 104): 0.16863, (104, 105): 0.16863, (105, 106): 0.16863, (106, 107): 0.16863, (107, 108): 0.16863, (108, 109): 0.16863, (109, 110): 0.16863, (110, 111): 0.16863, (111, 112): 0.16863, (112, 113): 0.16863, (113, 114): 0.16863, (114, 115): 0.16863, (115, 116): 0.16863, (116, 117): 0.16863, (117, 118): 0.16863, (118, 119): 0.16863, (119, 120): 0.16863, (120, 121): 0.16863, (121, 122): 0.16863, (122, 123): 0.16863, (123, 124): 0.16863, (124, 125): 0.16863, (125, 126): 0.16863, (126, 127): 0.16863, (97, 127): 0.16863, (128, 129): 1.0, (128, 130): 1.0, (130, 131): 1.0, (131, 132): 1.0, (132, 133): 1.0, (133, 134): 1.0, (134, 135): 1.0, (135, 136): 1.0, (136, 137): 1.0, (137, 138): 1.0, (138, 139): 1.0, (139, 140): 1.0, (140, 141): 1.0, (141, 142): 1.0, (142, 143): 1.0, (143, 144): 1.0, (144, 145): 1.0, (145, 146): 1.0, (146, 147): 1.0, (147, 148): 1.0, (148, 149): 1.0, (149, 150): 1.0, (150, 151): 1.0, (151, 152): 1.0, (152, 153): 1.0, (153, 154): 1.0, (154, 155): 1.0, (155, 156): 1.0, (156, 157): 1.0, (157, 158): 1.0, (158, 159): 1.0, (129, 159): 1.0, (160, 161): 1.0, (160, 162): 1.0, (162, 163): 1.0, (163, 164): 1.0, (164, 165): 1.0, (165, 166): 1.0, (166, 167): 1.0, (167, 168): 1.0, (168, 169): 1.0, (169, 170): 1.0, (170, 171): 1.0, (171, 172): 1.0, (172, 173): 1.0, (173, 174): 1.0, (174, 175): 1.0, (175, 176): 1.0, (176, 177): 1.0, (177, 178): 1.0, (178, 179): 1.0, (179, 180): 1.0, (180, 181): 1.0, (181, 182): 1.0, (182, 183): 1.0, (183, 184): 1.0, (184, 185): 1.0, (185, 186): 1.0, (186, 187): 1.0, (187, 188): 1.0, (188, 189): 1.0, (189, 190): 1.0, (190, 191): 1.0, (161, 191): 1.0}
me_cylinder_008.attributes.new('crease_edge', 'FLOAT', 'EDGE').data.foreach_set('value', [_k.get((min(e.vertices), max(e.vertices)), 0.0) for e in me_cylinder_008.edges])
me_cylinder_008.use_remesh_preserve_volume = False
me_cylinder_008.use_remesh_preserve_attributes = False
me_cylinder_008.use_mirror_vertex_groups = False
me_cylinder_008.update()
me_icosphere = bpy.data.meshes.new('Icosphere')
me_icosphere.from_pydata([(0.7236, -0.5257, 1.111), (-0.2764, -0.8506, 1.111), (-0.8944, 0.0, 1.111), (-0.2764, 0.8506, 1.111), (0.7236, 0.5257, 1.111), (0.2764, -0.8506, 2.005), (-0.7236, -0.5257, 2.005), (-0.7236, 0.5257, 2.005), (0.2764, 0.8506, 2.005), (0.8944, 0.0, 2.005), (0.0, 0.0, 2.558), (0.2629, -0.809, 1.032), (0.8506, 0.0, 1.032), (-0.6882, -0.5, 1.032), (-0.6882, 0.5, 1.032), (0.2629, 0.809, 1.032), (0.9511, -0.309, 1.558), (0.9511, 0.309, 1.558), (0.0, -1.0, 1.558), (0.5878, -0.809, 1.558), (-0.9511, -0.309, 1.558), (-0.5878, -0.809, 1.558), (-0.5878, 0.809, 1.558), (-0.9511, 0.309, 1.558), (0.5878, 0.809, 1.558), (0.0, 1.0, 1.558), (0.6882, -0.5, 2.084), (-0.2629, -0.809, 2.084), (-0.8506, 0.0, 2.084), (-0.2629, 0.809, 2.084), (0.6882, 0.5, 2.084), (0.1625, -0.5, 2.408), (0.5257, 0.0, 2.408), (-0.4253, -0.309, 2.408), (-0.4253, 0.309, 2.408), (0.1625, 0.5, 2.408)], [], [(0, 12, 16), (1, 11, 18), (2, 13, 20), (3, 14, 22), (4, 15, 24), (0, 16, 19), (1, 18, 21), (2, 20, 23), (3, 22, 25), (4, 24, 17), (5, 26, 31), (6, 27, 33), (7, 28, 34), (8, 29, 35), (9, 30, 32), (32, 35, 10), (32, 30, 35), (30, 8, 35), (35, 34, 10), (35, 29, 34), (29, 7, 34), (34, 33, 10), (34, 28, 33), (28, 6, 33), (33, 31, 10), (33, 27, 31), (27, 5, 31), (31, 32, 10), (31, 26, 32), (26, 9, 32), (17, 30, 9), (17, 24, 30), (24, 8, 30), (25, 29, 8), (25, 22, 29), (22, 7, 29), (23, 28, 7), (23, 20, 28), (20, 6, 28), (21, 27, 6), (21, 18, 27), (18, 5, 27), (19, 26, 5), (19, 16, 26), (16, 9, 26), (24, 25, 8), (24, 15, 25), (15, 3, 25), (22, 23, 7), (22, 14, 23), (14, 2, 23), (20, 21, 6), (20, 13, 21), (13, 1, 21), (18, 19, 5), (18, 11, 19), (11, 0, 19), (16, 17, 9), (16, 12, 17), (12, 4, 17)])
me_icosphere.use_remesh_preserve_volume = False
me_icosphere.use_remesh_preserve_attributes = False
me_icosphere.use_mirror_vertex_groups = False
me_icosphere.update()
me_cube_002 = bpy.data.meshes.new('Cube.002')
me_cube_002.from_pydata([(-1.0, -1.038, -1.0), (-1.0, -0.8635, 0.3103), (-1.0, 1.0, -1.0), (-1.0, 1.0, 0.3103), (1.0, -1.038, -1.0), (1.0, -0.8635, 0.3103), (1.0, 1.0, -1.0), (1.0, 1.0, 0.3103), (-1.0, -0.9118, -1.0), (-1.0, -0.7484, 0.3103), (1.0, -0.9118, -1.0), (1.0, -0.7484, 0.3103), (-1.0, 0.8385, 0.3103), (1.0, 0.8234, -1.0), (-1.0, 0.8234, -1.0), (1.0, 0.8385, 0.3103), (0.7992, 1.0, -1.0), (0.7992, 1.0, 0.3103), (0.7992, -1.038, -1.0), (0.7992, -0.8635, 0.3103), (0.7992, -0.7484, 0.3103), (0.7992, -0.9118, -1.0), (0.7992, 0.8234, -1.0), (0.7992, 0.8385, 0.3103), (-0.7958, 1.0, -1.0), (-0.7958, -0.8635, 0.3103), (-0.7958, -0.9118, -1.0), (-0.7958, 0.8234, -1.0), (-0.7958, 1.0, 0.3103), (-0.7958, -1.038, -1.0), (-0.7958, -0.7484, 0.3103), (-0.7958, 0.8385, 0.3103), (-1.0, -0.891, 0.1031), (-1.0, 1.0, 0.1031), (1.0, 1.0, 0.1031), (1.0, -0.891, 0.1031), (1.0, -0.7742, 0.1031), (-1.0, -0.7742, 0.1031), (1.0, 0.8361, 0.1031), (-1.0, 0.8361, 0.1031), (0.7992, -0.891, 0.1031), (0.7992, 1.0, 0.1031), (-0.7958, 1.0, 0.1031), (-0.7958, -0.891, 0.1031), (-1.0, 1.0, -0.6965), (1.0, 1.0, -0.6965), (1.0, -0.9973, -0.6965), (1.0, -0.874, -0.6965), (-1.0, -0.874, -0.6965), (1.0, 0.8269, -0.6965), (-1.0, 0.8269, -0.6965), (0.7992, -0.9973, -0.6965), (0.7992, 1.0, -0.6965), (-0.7958, 1.0, -0.6965), (-0.7958, -0.9973, -0.6965), (-1.0, -0.9973, -0.6965)], [], [(39, 12, 3, 33), (41, 17, 7, 34), (36, 11, 5, 35), (43, 25, 1, 32), (21, 10, 4, 18), (30, 9, 1, 25), (31, 12, 9, 30), (22, 13, 10, 21), (38, 15, 11, 36), (32, 1, 9, 37), (34, 7, 15, 38), (16, 6, 13, 22), (28, 3, 12, 31), (37, 9, 12, 39), (7, 17, 23, 15), (24, 16, 22, 27), (27, 22, 21, 26), (15, 23, 20, 11), (11, 20, 19, 5), (26, 21, 18, 29), (35, 5, 19, 40), (42, 28, 17, 41), (33, 3, 28, 42), (8, 26, 29, 0), (14, 27, 26, 8), (2, 24, 27, 14), (17, 28, 31, 23), (23, 31, 30, 20), (20, 30, 25, 19), (40, 19, 25, 43), (51, 40, 43, 54), (44, 33, 42, 53), (53, 42, 41, 52), (46, 35, 40, 51), (48, 37, 39, 50), (45, 34, 38, 49), (55, 32, 37, 48), (49, 38, 36, 47), (54, 43, 32, 55), (47, 36, 35, 46), (52, 41, 34, 45), (50, 39, 33, 44), (14, 50, 44, 2), (16, 52, 45, 6), (10, 47, 46, 4), (29, 54, 55, 0), (13, 49, 47, 10), (0, 55, 48, 8), (6, 45, 49, 13), (8, 48, 50, 14), (4, 46, 51, 18), (24, 53, 52, 16), (2, 44, 53, 24), (18, 51, 54, 29)])
me_cube_002.use_remesh_preserve_volume = False
me_cube_002.use_remesh_preserve_attributes = False
me_cube_002.use_mirror_vertex_groups = False
me_cube_002.update()

# ---- curves / text
cu_beziercircle_001 = bpy.data.curves.new('BezierCircle.001', 'CURVE')
cu_beziercircle_001.dimensions = '3D'
_sp = cu_beziercircle_001.splines.new('BEZIER'); _sp.bezier_points.add(3)
_sp.bezier_points.foreach_set('co', [-0.4706, -3.826e-08, 2.054e-09, -1.48e-24, 2.229, 0.0, 0.4706, -3.826e-08, -2.054e-09, -1.48e-24, -2.229, 0.0])
_sp.bezier_points.foreach_set('handle_left', [-0.4706, -0.9004, 2.054e-09, -0.7973, 2.229, -9.191e-09, 0.4706, 0.9004, -2.054e-09, 0.7973, -2.229, 9.191e-09])
_sp.bezier_points.foreach_set('handle_right', [-0.4706, 0.9004, 2.054e-09, 0.7973, 2.229, 9.191e-09, 0.4706, -0.9004, -2.054e-09, -0.7973, -2.229, -9.191e-09])
for _p, _l, _r in zip(_sp.bezier_points, ['ALIGNED', 'ALIGNED', 'ALIGNED', 'ALIGNED'], ['ALIGNED', 'ALIGNED', 'ALIGNED', 'ALIGNED']): _p.handle_left_type = _l; _p.handle_right_type = _r
_sp.order_u = 0
_sp.order_v = 0
_sp.use_cyclic_u = True
cu_beziercircle_001.use_path = True
cu_beziercircle_001.use_path_clamp = True
cu_beziercircle_001.bevel_resolution = 0
cu_beziercircle_001.fill_mode = 'HALF'
cu_beziercircle = bpy.data.curves.new('BezierCircle', 'CURVE')
cu_beziercircle.dimensions = '3D'
_sp = cu_beziercircle.splines.new('BEZIER'); _sp.bezier_points.add(3)
_sp.bezier_points.foreach_set('co', [-0.4706, -3.826e-08, 2.054e-09, -1.48e-24, 2.229, 0.0, 0.4706, -3.826e-08, -2.054e-09, -1.48e-24, -2.229, 0.0])
_sp.bezier_points.foreach_set('handle_left', [-0.4706, -0.9004, 2.054e-09, -0.7973, 2.229, -9.191e-09, 0.4706, 0.9004, -2.054e-09, 0.7973, -2.229, 9.191e-09])
_sp.bezier_points.foreach_set('handle_right', [-0.4706, 0.9004, 2.054e-09, 0.7973, 2.229, 9.191e-09, 0.4706, -0.9004, -2.054e-09, -0.7973, -2.229, -9.191e-09])
for _p, _l, _r in zip(_sp.bezier_points, ['ALIGNED', 'ALIGNED', 'ALIGNED', 'ALIGNED'], ['ALIGNED', 'ALIGNED', 'ALIGNED', 'ALIGNED']): _p.handle_left_type = _l; _p.handle_right_type = _r
_sp.order_u = 0
_sp.order_v = 0
_sp.use_cyclic_u = True
cu_beziercircle.use_path = True
cu_beziercircle.use_path_clamp = True
cu_beziercircle.bevel_resolution = 0
cu_beziercircle.fill_mode = 'HALF'

# ---- objects
ob_beziercircle_001 = bpy.data.objects.new('BezierCircle.001', cu_beziercircle_001)
ob_beziercircle = bpy.data.objects.new('BezierCircle', cu_beziercircle)
ob_lamp_001 = bpy.data.objects.new('Lamp.001', light_lamp_001)
ob_cube_001 = bpy.data.objects.new('Cube.001', me_cube_001)
ob_cylinder_007 = bpy.data.objects.new('Cylinder.007', me_cylinder_007)
ob_cylinder_006 = bpy.data.objects.new('Cylinder.006', me_cylinder_006)
ob_cylinder_005 = bpy.data.objects.new('Cylinder.005', me_cylinder_005)
ob_cylinder_004 = bpy.data.objects.new('Cylinder.004', me_cylinder_004)
ob_cylinder_003 = bpy.data.objects.new('Cylinder.003', me_cylinder_003)
ob_cylinder_002 = bpy.data.objects.new('Cylinder.002', me_cylinder_002)
ob_cylinder_001 = bpy.data.objects.new('Cylinder.001', me_cylinder_001)
ob_cylinder = bpy.data.objects.new('Cylinder', me_cylinder)
ob_cube = bpy.data.objects.new('Cube', me_cube)
ob_lamp = bpy.data.objects.new('Lamp', light_lamp)
ob_camera = bpy.data.objects.new('Camera', cam_camera)
ob_empty_001 = bpy.data.objects.new('Empty.001', None)
ob_cylinder_009 = bpy.data.objects.new('Cylinder.009', me_cylinder_009)
ob_cylinder_008 = bpy.data.objects.new('Cylinder.008', me_cylinder_008)
ob_icosphere = bpy.data.objects.new('Icosphere', me_icosphere)
ob_cube_002 = bpy.data.objects.new('Cube.002', me_cube_002)
ob_empty = bpy.data.objects.new('Empty', None)

# ---- transforms, parenting, visibility, modifiers, constraints
ob_beziercircle_001.parent = ob_empty
ob_beziercircle_001.matrix_parent_inverse = Matrix(((0.753, 0.0, 0.0, 0.9894), (0.0, 0.753, 0.0, -0.3923), (0.0, 0.0, 0.753, -0.5566), (0.0, 0.0, 0.0, 1.0)))
ob_beziercircle_001.location = (-2.648, 0.4648, 0.0)
ob_beziercircle_001.rotation_euler = (-0.0, 1.571, 0.0)
ob_beziercircle_001.lineart.crease_threshold = 0.0
ob_beziercircle.parent = ob_empty
ob_beziercircle.matrix_parent_inverse = Matrix(((0.753, 0.0, 0.0, 0.9894), (0.0, 0.753, 0.0, -0.3923), (0.0, 0.0, 0.753, -0.5566), (0.0, 0.0, 0.0, 1.0)))
ob_beziercircle.location = (0.0, 0.4648, 0.0)
ob_beziercircle.rotation_euler = (-0.0, 1.571, 0.0)
ob_beziercircle.lineart.crease_threshold = 0.0
ob_lamp_001.location = (1.428, 1.005, 5.904)
ob_lamp_001.rotation_euler = (0.6503, 0.05522, 1.866)
ob_lamp_001.lock_rotations_4d = False
ob_lamp_001.empty_display_type = 'ARROWS'
ob_lamp_001.color = (0.0, 0.0, 0.0, 0.0)
ob_lamp_001.lineart.crease_threshold = 0.0
ob_cube_001.location = (-2.648, 0.0, 0.0)
ob_cube_001.scale = (-0.3547, -0.1553, -0.01707)
ob_cube_001.lock_rotations_4d = False
ob_cube_001.empty_display_type = 'ARROWS'
ob_cube_001.lineart.crease_threshold = 0.0
_m = ob_cube_001.modifiers.new('Array', 'ARRAY')
_m.count = 93
_m.constant_offset_displace = (0.0, 0.0, 0.0)
_m.relative_offset_displace = (0.0, 1.024, 0.0)
_m = ob_cube_001.modifiers.new('Curve', 'CURVE')
_m.object = ob_beziercircle_001
_m.deform_axis = 'NEG_Y'
ob_cylinder_007.location = (-2.645, -1.386, 0.003702)
ob_cylinder_007.rotation_euler = (-0.0, 1.571, 0.0)
ob_cylinder_007.scale = (-0.3459, -0.3459, -0.3607)
ob_cylinder_007.lineart.crease_threshold = 0.0
_m = ob_cylinder_007.modifiers.new('Subsurf', 'SUBSURF')
_m.uv_smooth = 'PRESERVE_CORNERS'
_m.levels = 3
_m.render_levels = 4
_m.show_only_control_edges = False
ob_cylinder_006.location = (-2.645, 2.311, 0.003702)
ob_cylinder_006.rotation_euler = (-0.0, 1.571, 0.0)
ob_cylinder_006.scale = (-0.3459, -0.3459, -0.3607)
ob_cylinder_006.lineart.crease_threshold = 0.0
_m = ob_cylinder_006.modifiers.new('Subsurf', 'SUBSURF')
_m.uv_smooth = 'PRESERVE_CORNERS'
_m.levels = 3
_m.render_levels = 4
_m.show_only_control_edges = False
ob_cylinder_005.location = (-2.645, -0.7096, 0.2262)
ob_cylinder_005.rotation_euler = (-0.0, 1.571, 0.0)
ob_cylinder_005.scale = (-0.229, -0.229, -0.3607)
ob_cylinder_005.lineart.crease_threshold = 0.0
_m = ob_cylinder_005.modifiers.new('Subsurf', 'SUBSURF')
_m.uv_smooth = 'PRESERVE_CORNERS'
_m.levels = 3
_m.render_levels = 4
_m.show_only_control_edges = False
_m = ob_cylinder_005.modifiers.new('Array', 'ARRAY')
_m.count = 5
_m.constant_offset_displace = (0.0, 0.0, 0.0)
_m.relative_offset_displace = (-5.96e-08, -1.3, 0.0)
_m = ob_cylinder_005.modifiers.new('Mirror', 'MIRROR')
_m.use_axis = (False, False, True)
ob_cylinder_004.location = (-2.645, -0.3909, -0.2311)
ob_cylinder_004.rotation_euler = (-0.0, 1.571, 0.0)
ob_cylinder_004.scale = (-0.229, -0.229, -0.3607)
ob_cylinder_004.lineart.crease_threshold = 0.0
_m = ob_cylinder_004.modifiers.new('Subsurf', 'SUBSURF')
_m.uv_smooth = 'PRESERVE_CORNERS'
_m.levels = 3
_m.render_levels = 4
_m.show_only_control_edges = False
_m = ob_cylinder_004.modifiers.new('Array', 'ARRAY')
_m.count = 4
_m.constant_offset_displace = (0.0, 0.0, 0.0)
_m.relative_offset_displace = (-5.96e-08, -1.3, 0.0)
_m = ob_cylinder_004.modifiers.new('Mirror', 'MIRROR')
_m.use_axis = (False, False, True)
ob_cylinder_003.location = (0.002884, -0.3909, -0.2311)
ob_cylinder_003.rotation_euler = (-0.0, 1.571, 0.0)
ob_cylinder_003.scale = (-0.229, -0.229, -0.3607)
ob_cylinder_003.lineart.crease_threshold = 0.0
_m = ob_cylinder_003.modifiers.new('Subsurf', 'SUBSURF')
_m.uv_smooth = 'PRESERVE_CORNERS'
_m.levels = 3
_m.render_levels = 4
_m.show_only_control_edges = False
_m = ob_cylinder_003.modifiers.new('Array', 'ARRAY')
_m.count = 4
_m.constant_offset_displace = (0.0, 0.0, 0.0)
_m.relative_offset_displace = (-5.96e-08, -1.3, 0.0)
_m = ob_cylinder_003.modifiers.new('Mirror', 'MIRROR')
_m.use_axis = (False, False, True)
ob_cylinder_002.location = (0.002884, -0.7096, 0.2262)
ob_cylinder_002.rotation_euler = (-0.0, 1.571, 0.0)
ob_cylinder_002.scale = (-0.229, -0.229, -0.3607)
ob_cylinder_002.lineart.crease_threshold = 0.0
_m = ob_cylinder_002.modifiers.new('Subsurf', 'SUBSURF')
_m.uv_smooth = 'PRESERVE_CORNERS'
_m.levels = 3
_m.render_levels = 4
_m.show_only_control_edges = False
_m = ob_cylinder_002.modifiers.new('Array', 'ARRAY')
_m.count = 5
_m.constant_offset_displace = (0.0, 0.0, 0.0)
_m.relative_offset_displace = (-5.96e-08, -1.3, 0.0)
_m = ob_cylinder_002.modifiers.new('Mirror', 'MIRROR')
_m.use_axis = (False, False, True)
ob_cylinder_001.location = (0.002884, 2.311, 0.003702)
ob_cylinder_001.rotation_euler = (-0.0, 1.571, 0.0)
ob_cylinder_001.scale = (-0.3459, -0.3459, -0.3607)
ob_cylinder_001.lineart.crease_threshold = 0.0
_m = ob_cylinder_001.modifiers.new('Subsurf', 'SUBSURF')
_m.uv_smooth = 'PRESERVE_CORNERS'
_m.levels = 3
_m.render_levels = 4
_m.show_only_control_edges = False
ob_cylinder.location = (0.002884, -1.386, 0.003702)
ob_cylinder.rotation_euler = (-0.0, 1.571, 0.0)
ob_cylinder.scale = (-0.3459, -0.3459, -0.3607)
ob_cylinder.lineart.crease_threshold = 0.0
_m = ob_cylinder.modifiers.new('Subsurf', 'SUBSURF')
_m.uv_smooth = 'PRESERVE_CORNERS'
_m.levels = 3
_m.render_levels = 4
_m.show_only_control_edges = False
ob_cube.location = (0.0, 0.0, 0.0)
ob_cube.scale = (-0.3547, -0.1553, -0.01707)
ob_cube.lock_rotations_4d = False
ob_cube.empty_display_type = 'ARROWS'
ob_cube.lineart.crease_threshold = 0.0
_m = ob_cube.modifiers.new('Array', 'ARRAY')
_m.count = 93
_m.constant_offset_displace = (0.0, 0.0, 0.0)
_m.relative_offset_displace = (0.0, 1.024, 0.0)
_m = ob_cube.modifiers.new('Curve', 'CURVE')
_m.object = ob_beziercircle
_m.deform_axis = 'NEG_Y'
ob_lamp.location = (4.076, 1.005, 5.904)
ob_lamp.rotation_euler = (0.6503, 0.05522, 1.866)
ob_lamp.lock_rotations_4d = False
ob_lamp.empty_display_type = 'ARROWS'
ob_lamp.color = (0.0, 0.0, 0.0, 0.0)
ob_lamp.lineart.crease_threshold = 0.0
ob_camera.location = (7.481, -6.508, 5.344)
ob_camera.rotation_euler = (1.109, 0.0, 0.8149)
ob_camera.lock_rotations_4d = False
ob_camera.empty_display_type = 'ARROWS'
ob_camera.color = (0.0, 0.0, 0.0, 0.0)
ob_camera.display_type = 'WIRE'
ob_camera.lineart.crease_threshold = 0.0
ob_empty_001.location = (-1.319, 1.393, 1.057)
ob_empty_001.scale = (1.809, 1.809, 1.809)
ob_empty_001.empty_display_type = 'SPHERE'
ob_empty_001.empty_image_offset = (0.0, 0.0)
ob_empty_001.lineart.crease_threshold = 0.0
ob_cylinder_009.location = (-1.319, 1.393, 0.5547)
ob_cylinder_009.scale = (0.7961, 0.7961, -0.05858)
ob_cylinder_009.lineart.crease_threshold = 0.0
ob_cylinder_008.location = (-1.319, -0.6391, 0.9982)
ob_cylinder_008.rotation_euler = (1.571, -0.0, 0.0)
ob_cylinder_008.scale = (-0.1245, -0.1245, 1.26)
ob_cylinder_008.lineart.crease_threshold = 0.0
_m = ob_cylinder_008.modifiers.new('Subsurf', 'SUBSURF')
_m.uv_smooth = 'PRESERVE_CORNERS'
_m.levels = 4
_m.render_levels = 4
_m.show_only_control_edges = False
ob_icosphere.location = (-1.319, 1.393, -0.3863)
ob_icosphere.scale = (0.937, 1.234, 0.7723)
ob_icosphere.lineart.crease_threshold = 0.0
_m = ob_icosphere.modifiers.new('Subsurf', 'SUBSURF')
_m.uv_smooth = 'PRESERVE_CORNERS'
_m.quality = 0
_m.levels = 0
_m.render_levels = 0
ob_cube_002.location = (-1.319, 0.3927, 0.4177)
ob_cube_002.scale = (0.9485, 2.296, 0.4685)
ob_cube_002.lineart.crease_threshold = 0.0
_m = ob_cube_002.modifiers.new('Subsurf', 'SUBSURF')
_m.uv_smooth = 'PRESERVE_CORNERS'
_m.levels = 3
_m.render_levels = 3
_m.show_only_control_edges = False
ob_empty.location = (-1.314, 0.521, 0.7392)
ob_empty.scale = (1.328, 1.328, 1.328)
ob_empty.empty_display_type = 'CUBE'
ob_empty.empty_image_offset = (0.0, 0.0)
ob_empty.lineart.crease_threshold = 0.0

# ---- collection membership
col_collection_1.objects.link(ob_beziercircle_001)
col_collection_1.objects.link(ob_beziercircle)
col_collection_1.objects.link(ob_lamp_001)
col_collection_1.objects.link(ob_cube_001)
col_collection_1.objects.link(ob_cylinder_007)
col_collection_1.objects.link(ob_cylinder_006)
col_collection_1.objects.link(ob_cylinder_005)
col_collection_1.objects.link(ob_cylinder_004)
col_collection_1.objects.link(ob_cylinder_003)
col_collection_1.objects.link(ob_cylinder_002)
col_collection_1.objects.link(ob_cylinder_001)
col_collection_1.objects.link(ob_cylinder)
col_collection_1.objects.link(ob_cube)
col_collection_1.objects.link(ob_lamp)
col_collection_1.objects.link(ob_camera)
col_collection_2.objects.link(ob_empty_001)
col_collection_2.objects.link(ob_cylinder_009)
col_collection_2.objects.link(ob_cylinder_008)
col_collection_2.objects.link(ob_icosphere)
col_collection_2.objects.link(ob_cube_002)
col_collection_2.objects.link(ob_empty)

# ---- scene / render settings (as saved in the file)
scene.camera = ob_camera
scene.frame_start = 1; scene.frame_end = 250; scene.frame_set(1)
scene.render.engine = 'BLENDER_EEVEE_NEXT'
scene.render.resolution_percentage = 50
scene.render.dither_intensity = 0.0
scene.cycles.use_denoising = False
scene.cycles.samples = 128
scene.cycles.sampling_pattern = 'TABULATED_SOBOL'
scene.cycles.use_adaptive_sampling = False
scene.cycles.use_light_tree = False
scene.cycles.blur_glossy = 0.0
scene.cycles.sample_clamp_indirect = 0.0
scene.view_settings.view_transform = 'Standard'
bpy.context.view_layer.update()
